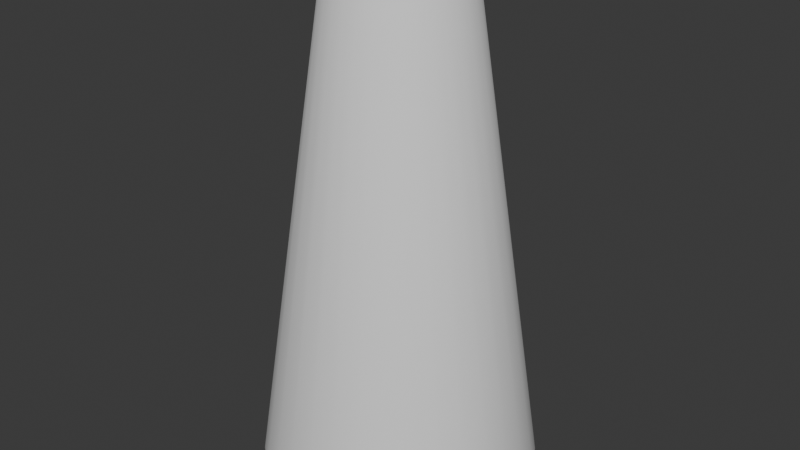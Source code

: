 # Source: Booster.blend  (saved by Blender 4.2.66; exported with 4.5.12 LTS)
import bpy
from mathutils import Matrix  # noqa: F401  (used for matrix-valued properties, if any)

bpy.ops.wm.read_factory_settings(use_empty=True)
scene = bpy.context.scene
scene.name = 'Scene'

# ---- collections
col_collection = bpy.data.collections.new('Collection'); scene.collection.children.link(col_collection)

# ---- node groups
ng_smooth_by_angle = bpy.data.node_groups.new('Smooth by Angle', 'GeometryNodeTree')
_s = ng_smooth_by_angle.interface.new_socket(name='Mesh', in_out='OUTPUT', socket_type='NodeSocketGeometry')
_s = ng_smooth_by_angle.interface.new_socket(name='Mesh', in_out='INPUT', socket_type='NodeSocketGeometry')
_s = ng_smooth_by_angle.interface.new_socket(name='Angle', in_out='INPUT', socket_type='NodeSocketFloat')
_s.subtype = 'ANGLE'
_s.default_value = 0.5236
_s.min_value = 0.0
_s.max_value = 3.142
_s.description = 'Maximum face angle for smooth edges'
_s = ng_smooth_by_angle.interface.new_socket(name='Ignore Sharpness', in_out='INPUT', socket_type='NodeSocketBool')
_s.force_non_field = True
ng_smooth_by_angle.description = 'Set the sharpness of mesh edges based on the angle between the neighboring faces'
ng_smooth_by_angle.is_modifier = True
_N = ng_smooth_by_angle.nodes; _L = ng_smooth_by_angle.links
n0 = _N.new('GeometryNodeSetShadeSmooth'); n0.name = 'Set Shade Smooth'; n0.location = (120, -80)
n0.domain = 'EDGE'
n1 = _N.new('GeometryNodeSetShadeSmooth'); n1.name = 'Set Shade Smooth.001'; n1.location = (300, -80)
n2 = _N.new('NodeGroupOutput'); n2.name = 'Group Output'; n2.location = (480, -80)
n3 = _N.new('GeometryNodeInputMeshEdgeAngle'); n3.name = 'Edge Angle'; n3.location = (-440, -240)
n4 = _N.new('NodeGroupInput'); n4.name = 'Group Input'; n4.location = (-80, -80)
n5 = _N.new('GeometryNodeInputEdgeSmooth'); n5.name = 'Is Edge Smooth'; n5.location = (-260, -120)
n6 = _N.new('GeometryNodeInputShadeSmooth'); n6.name = 'Is Shade Smooth'; n6.location = (-440, -397)
n7 = _N.new('FunctionNodeCompare'); n7.name = 'Compare'; n7.location = (-260, -260)
n7.operation = 'LESS_EQUAL'
n7.inputs[6].default_value = (0.0, 0.0, 0.0, 0.0)
n7.inputs[7].default_value = (0.0, 0.0, 0.0, 0.0)
n8 = _N.new('FunctionNodeBooleanMath'); n8.name = 'Boolean Math.001'; n8.location = (-80, -260)
n9 = _N.new('NodeGroupInput'); n9.name = 'Group Input.001'; n9.location = (-440, -329)
n10 = _N.new('NodeGroupInput'); n10.name = 'Group Input.002'; n10.location = (-259, -189)
n11 = _N.new('FunctionNodeBooleanMath'); n11.name = 'Boolean Math'; n11.location = (-80, -149)
n11.operation = 'OR'
n12 = _N.new('FunctionNodeBooleanMath'); n12.name = 'Boolean Math.002'; n12.location = (-260, -380)
n12.operation = 'OR'
n13 = _N.new('NodeGroupInput'); n13.name = 'Group Input.003'; n13.location = (-440, -460)
_L.new(n3.outputs[0], n7.inputs[0])
_L.new(n1.outputs[0], n2.inputs[0])
_L.new(n9.outputs[1], n7.inputs[1])
_L.new(n7.outputs[0], n8.inputs[0])
_L.new(n4.outputs[0], n0.inputs[0])
_L.new(n0.outputs[0], n1.inputs[0])
_L.new(n8.outputs[0], n0.inputs[2])
_L.new(n10.outputs[2], n11.inputs[1])
_L.new(n5.outputs[0], n11.inputs[0])
_L.new(n11.outputs[0], n0.inputs[1])
_L.new(n13.outputs[2], n12.inputs[1])
_L.new(n6.outputs[0], n12.inputs[0])
_L.new(n12.outputs[0], n8.inputs[1])
n2.is_active_output = True

# ---- world
world_world = bpy.data.worlds.new('World'); scene.world = world_world
world_world.use_nodes = True; world_world.node_tree.nodes.clear()
_N = world_world.node_tree.nodes; _L = world_world.node_tree.links
n0 = _N.new('ShaderNodeOutputWorld'); n0.name = 'World Output'; n0.location = (300, 300)
n1 = _N.new('ShaderNodeBackground'); n1.name = 'Background'; n1.location = (10, 300)
n1.inputs[0].default_value = (0.05088, 0.05088, 0.05088, 1.0)
_L.new(n1.outputs[0], n0.inputs[0])
n0.is_active_output = True
world_world.color = (0.05088, 0.05088, 0.05088)
world_world.sun_shadow_jitter_overblur = 0.0

# ---- meshes
me_cylinder = bpy.data.meshes.new('Cylinder')
me_cylinder.from_pydata([(2.588e-11, 0.9979, -2.748), (-7.787e-11, 1.008, -2.753), (1.091e-11, 0.9993, -2.751), (-1.091e-11, 1.002, -2.753), (-4.366e-11, 1.005, -2.754), (6.635e-09, 0.4535, 1.002), (6.685e-09, 0.4479, 0.9923), (6.658e-09, 0.4507, 1.001), (6.672e-09, 0.4486, 0.9984), (6.687e-09, 0.4476, 0.9954), (0.1966, 0.9884, -2.753), (0.1947, 0.9787, -2.748), (0.196, 0.9853, -2.754), (0.1954, 0.9824, -2.753), (0.1949, 0.9801, -2.751), (0.08738, 0.4393, 0.9923), (0.08847, 0.4448, 1.002), (0.08733, 0.439, 0.9954), (0.08752, 0.44, 0.9984), (0.08792, 0.442, 1.001), (0.3856, 0.931, -2.753), (0.3819, 0.9219, -2.748), (0.3845, 0.9281, -2.754), (0.3833, 0.9254, -2.753), (0.3824, 0.9232, -2.751), (0.1714, 0.4138, 0.9923), (0.1735, 0.419, 1.002), (0.1713, 0.4136, 0.9954), (0.1717, 0.4145, 0.9984), (0.1725, 0.4164, 1.001), (0.5599, 0.8379, -2.753), (0.5544, 0.8297, -2.748), (0.5581, 0.8353, -2.754), (0.5565, 0.8328, -2.753), (0.5552, 0.8309, -2.751), (0.2488, 0.3724, 0.9923), (0.2519, 0.3771, 1.002), (0.2487, 0.3722, 0.9954), (0.2492, 0.373, 0.9984), (0.2504, 0.3747, 1.001), (0.7126, 0.7126, -2.753), (0.7056, 0.7056, -2.748), (0.7104, 0.7104, -2.754), (0.7083, 0.7083, -2.753), (0.7066, 0.7066, -2.751), (0.3167, 0.3167, 0.9923), (0.3207, 0.3207, 1.002), (0.3165, 0.3165, 0.9954), (0.3172, 0.3172, 0.9984), (0.3187, 0.3187, 1.001), (0.8379, 0.5599, -2.753), (0.8297, 0.5544, -2.748), (0.8353, 0.5581, -2.754), (0.8328, 0.5565, -2.753), (0.8309, 0.5552, -2.751), (0.3724, 0.2488, 0.9923), (0.3771, 0.2519, 1.002), (0.3722, 0.2487, 0.9954), (0.373, 0.2492, 0.9984), (0.3747, 0.2504, 1.001), (0.931, 0.3856, -2.753), (0.9219, 0.3819, -2.748), (0.9281, 0.3845, -2.754), (0.9254, 0.3833, -2.753), (0.9232, 0.3824, -2.751), (0.4138, 0.1714, 0.9923), (0.419, 0.1735, 1.002), (0.4136, 0.1713, 0.9954), (0.4145, 0.1717, 0.9984), (0.4164, 0.1725, 1.001), (0.9884, 0.1966, -2.753), (0.9787, 0.1947, -2.748), (0.9853, 0.196, -2.754), (0.9824, 0.1954, -2.753), (0.9801, 0.1949, -2.751), (0.4393, 0.08738, 0.9923), (0.4448, 0.08847, 1.002), (0.439, 0.08733, 0.9954), (0.44, 0.08752, 0.9984), (0.442, 0.08792, 1.001), (1.008, 0.0, -2.753), (0.9979, 3.185e-11, -2.748), (1.005, 0.0, -2.754), (1.002, 3.638e-12, -2.753), (0.9993, 1.819e-11, -2.751), (0.4479, 8.227e-09, 0.9923), (0.4535, 8.259e-09, 1.002), (0.4476, 8.236e-09, 0.9954), (0.4486, 8.251e-09, 0.9984), (0.4507, 8.258e-09, 1.001), (0.9884, -0.1966, -2.753), (0.9787, -0.1947, -2.748), (0.9853, -0.196, -2.754), (0.9824, -0.1954, -2.753), (0.9801, -0.1949, -2.751), (0.4393, -0.08738, 0.9923), (0.4448, -0.08847, 1.002), (0.439, -0.08733, 0.9954), (0.44, -0.08752, 0.9984), (0.442, -0.08792, 1.001), (0.931, -0.3856, -2.753), (0.9219, -0.3819, -2.748), (0.9281, -0.3845, -2.754), (0.9254, -0.3833, -2.753), (0.9232, -0.3824, -2.751), (0.4138, -0.1714, 0.9923), (0.419, -0.1735, 1.002), (0.4136, -0.1713, 0.9954), (0.4145, -0.1717, 0.9984), (0.4164, -0.1725, 1.001), (0.8379, -0.5599, -2.753), (0.8297, -0.5544, -2.748), (0.8353, -0.5581, -2.754), (0.8328, -0.5565, -2.753), (0.8309, -0.5552, -2.751), (0.3724, -0.2488, 0.9923), (0.3771, -0.2519, 1.002), (0.3722, -0.2487, 0.9954), (0.373, -0.2492, 0.9984), (0.3747, -0.2504, 1.001), (0.7126, -0.7126, -2.753), (0.7056, -0.7056, -2.748), (0.7104, -0.7104, -2.754), (0.7083, -0.7083, -2.753), (0.7066, -0.7066, -2.751), (0.3167, -0.3167, 0.9923), (0.3207, -0.3207, 1.002), (0.3165, -0.3165, 0.9954), (0.3172, -0.3172, 0.9984), (0.3187, -0.3187, 1.001), (0.5599, -0.8379, -2.753), (0.5544, -0.8297, -2.748), (0.5581, -0.8353, -2.754), (0.5565, -0.8328, -2.753), (0.5552, -0.8309, -2.751), (0.2488, -0.3724, 0.9923), (0.2519, -0.3771, 1.002), (0.2487, -0.3722, 0.9954), (0.2492, -0.373, 0.9984), (0.2504, -0.3747, 1.001), (0.3856, -0.931, -2.753), (0.3819, -0.9219, -2.748), (0.3845, -0.9281, -2.754), (0.3833, -0.9254, -2.753), (0.3824, -0.9232, -2.751), (0.1714, -0.4138, 0.9923), (0.1735, -0.419, 1.002), (0.1713, -0.4136, 0.9954), (0.1717, -0.4145, 0.9984), (0.1725, -0.4164, 1.001), (0.1966, -0.9884, -2.753), (0.1947, -0.9787, -2.748), (0.196, -0.9853, -2.754), (0.1954, -0.9824, -2.753), (0.1949, -0.9801, -2.751), (0.08738, -0.4393, 0.9923), (0.08847, -0.4448, 1.002), (0.08733, -0.439, 0.9954), (0.08752, -0.44, 0.9984), (0.08792, -0.442, 1.001), (-7.787e-11, -1.008, -2.753), (2.588e-11, -0.9979, -2.748), (-4.366e-11, -1.005, -2.754), (-1.091e-11, -1.002, -2.753), (1.091e-11, -0.9993, -2.751), (6.685e-09, -0.4479, 0.9923), (6.635e-09, -0.4535, 1.002), (6.687e-09, -0.4476, 0.9954), (6.672e-09, -0.4486, 0.9984), (6.658e-09, -0.4507, 1.001), (-0.1966, -0.9884, -2.753), (-0.1947, -0.9787, -2.748), (-0.196, -0.9853, -2.754), (-0.1954, -0.9824, -2.753), (-0.1949, -0.9801, -2.751), (-0.08738, -0.4393, 0.9923), (-0.08847, -0.4448, 1.002), (-0.08733, -0.439, 0.9954), (-0.08752, -0.44, 0.9984), (-0.08792, -0.442, 1.001), (-0.3856, -0.931, -2.753), (-0.3819, -0.9219, -2.748), (-0.3845, -0.9281, -2.754), (-0.3833, -0.9254, -2.753), (-0.3824, -0.9232, -2.751), (-0.1714, -0.4138, 0.9923), (-0.1735, -0.419, 1.002), (-0.1713, -0.4136, 0.9954), (-0.1717, -0.4145, 0.9984), (-0.1725, -0.4164, 1.001), (-0.5599, -0.8379, -2.753), (-0.5544, -0.8297, -2.748), (-0.5581, -0.8353, -2.754), (-0.5565, -0.8328, -2.753), (-0.5552, -0.8309, -2.751), (-0.2488, -0.3724, 0.9923), (-0.2519, -0.3771, 1.002), (-0.2487, -0.3722, 0.9954), (-0.2492, -0.373, 0.9984), (-0.2504, -0.3747, 1.001), (-0.7126, -0.7126, -2.753), (-0.7056, -0.7056, -2.748), (-0.7104, -0.7104, -2.754), (-0.7083, -0.7083, -2.753), (-0.7066, -0.7066, -2.751), (-0.3167, -0.3167, 0.9923), (-0.3207, -0.3207, 1.002), (-0.3165, -0.3165, 0.9954), (-0.3172, -0.3172, 0.9984), (-0.3187, -0.3187, 1.001), (-0.8379, -0.5599, -2.753), (-0.8297, -0.5544, -2.748), (-0.8353, -0.5581, -2.754), (-0.8328, -0.5565, -2.753), (-0.8309, -0.5552, -2.751), (-0.3724, -0.2488, 0.9923), (-0.3771, -0.2519, 1.002), (-0.3722, -0.2487, 0.9954), (-0.373, -0.2492, 0.9984), (-0.3747, -0.2504, 1.001), (-0.931, -0.3856, -2.753), (-0.9219, -0.3819, -2.748), (-0.9281, -0.3845, -2.754), (-0.9254, -0.3833, -2.753), (-0.9232, -0.3824, -2.751), (-0.4138, -0.1714, 0.9923), (-0.419, -0.1735, 1.002), (-0.4136, -0.1713, 0.9954), (-0.4145, -0.1717, 0.9984), (-0.4164, -0.1725, 1.001), (-0.9884, -0.1966, -2.753), (-0.9787, -0.1947, -2.748), (-0.9853, -0.196, -2.754), (-0.9824, -0.1954, -2.753), (-0.9801, -0.1949, -2.751), (-0.4393, -0.08738, 0.9923), (-0.4448, -0.08847, 1.002), (-0.439, -0.08733, 0.9954), (-0.44, -0.08752, 0.9984), (-0.442, -0.08792, 1.001), (-1.008, 0.0, -2.753), (-0.9979, 3.185e-11, -2.748), (-1.005, 0.0, -2.754), (-1.002, 3.638e-12, -2.753), (-0.9993, 1.819e-11, -2.751), (-0.4479, 8.227e-09, 0.9923), (-0.4535, 8.259e-09, 1.002), (-0.4476, 8.236e-09, 0.9954), (-0.4486, 8.251e-09, 0.9984), (-0.4507, 8.258e-09, 1.001), (-0.9884, 0.1966, -2.753), (-0.9787, 0.1947, -2.748), (-0.9853, 0.196, -2.754), (-0.9824, 0.1954, -2.753), (-0.9801, 0.1949, -2.751), (-0.4393, 0.08738, 0.9923), (-0.4448, 0.08847, 1.002), (-0.439, 0.08733, 0.9954), (-0.44, 0.08752, 0.9984), (-0.442, 0.08792, 1.001), (-0.931, 0.3856, -2.753), (-0.9219, 0.3819, -2.748), (-0.9281, 0.3845, -2.754), (-0.9254, 0.3833, -2.753), (-0.9232, 0.3824, -2.751), (-0.4138, 0.1714, 0.9923), (-0.419, 0.1735, 1.002), (-0.4136, 0.1713, 0.9954), (-0.4145, 0.1717, 0.9984), (-0.4164, 0.1725, 1.001), (-0.8379, 0.5599, -2.753), (-0.8297, 0.5544, -2.748), (-0.8353, 0.5581, -2.754), (-0.8328, 0.5565, -2.753), (-0.8309, 0.5552, -2.751), (-0.3724, 0.2488, 0.9923), (-0.3771, 0.2519, 1.002), (-0.3722, 0.2487, 0.9954), (-0.373, 0.2492, 0.9984), (-0.3747, 0.2504, 1.001), (-0.7126, 0.7126, -2.753), (-0.7056, 0.7056, -2.748), (-0.7104, 0.7104, -2.754), (-0.7083, 0.7083, -2.753), (-0.7066, 0.7066, -2.751), (-0.3167, 0.3167, 0.9923), (-0.3207, 0.3207, 1.002), (-0.3165, 0.3165, 0.9954), (-0.3172, 0.3172, 0.9984), (-0.3187, 0.3187, 1.001), (-0.5599, 0.8379, -2.753), (-0.5544, 0.8297, -2.748), (-0.5581, 0.8353, -2.754), (-0.5565, 0.8328, -2.753), (-0.5552, 0.8309, -2.751), (-0.2488, 0.3724, 0.9923), (-0.2519, 0.3771, 1.002), (-0.2487, 0.3722, 0.9954), (-0.2492, 0.373, 0.9984), (-0.2504, 0.3747, 1.001), (-0.3856, 0.931, -2.753), (-0.3819, 0.9219, -2.748), (-0.3845, 0.9281, -2.754), (-0.3833, 0.9254, -2.753), (-0.3824, 0.9232, -2.751), (-0.1714, 0.4138, 0.9923), (-0.1735, 0.419, 1.002), (-0.1713, 0.4136, 0.9954), (-0.1717, 0.4145, 0.9984), (-0.1725, 0.4164, 1.001), (-0.1966, 0.9884, -2.753), (-0.1947, 0.9787, -2.748), (-0.196, 0.9853, -2.754), (-0.1954, 0.9824, -2.753), (-0.1949, 0.9801, -2.751), (-0.08738, 0.4393, 0.9923), (-0.08847, 0.4448, 1.002), (-0.08733, 0.439, 0.9954), (-0.08752, 0.44, 0.9984), (-0.08792, 0.442, 1.001), (-3.429e-10, 1.034, -2.746), (-3.949e-10, 1.04, -2.736), (-3.711e-10, 1.037, -2.745), (-3.856e-10, 1.039, -2.742), (-4.002e-10, 1.04, -2.739), (0.2028, 1.02, -2.736), (0.2017, 1.014, -2.746), (0.2029, 1.02, -2.739), (0.2027, 1.019, -2.742), (0.2023, 1.017, -2.745), (0.09361, 0.4706, 1.009), (0.09554, 0.4803, 1.004), (0.09422, 0.4737, 1.01), (0.0948, 0.4766, 1.009), (0.09526, 0.4789, 1.007), (6.278e-09, 0.4897, 1.004), (6.379e-09, 0.4798, 1.009), (6.294e-09, 0.4883, 1.007), (6.319e-09, 0.4859, 1.009), (6.348e-09, 0.483, 1.01), (0.3979, 0.9606, -2.736), (0.3957, 0.9554, -2.746), (0.398, 0.9608, -2.739), (0.3976, 0.9599, -2.742), (0.3968, 0.958, -2.745), (0.1836, 0.4433, 1.009), (0.1874, 0.4524, 1.004), (0.1848, 0.4462, 1.01), (0.186, 0.4489, 1.009), (0.1869, 0.4511, 1.007), (0.5776, 0.8645, -2.736), (0.5745, 0.8598, -2.746), (0.5778, 0.8647, -2.739), (0.5772, 0.8639, -2.742), (0.5761, 0.8622, -2.745), (0.2666, 0.399, 1.009), (0.2721, 0.4072, 1.004), (0.2683, 0.4016, 1.01), (0.27, 0.404, 1.009), (0.2713, 0.406, 1.007), (0.7352, 0.7352, -2.736), (0.7312, 0.7312, -2.746), (0.7353, 0.7353, -2.739), (0.7346, 0.7346, -2.742), (0.7332, 0.7332, -2.745), (0.3393, 0.3393, 1.009), (0.3463, 0.3463, 1.004), (0.3415, 0.3415, 1.01), (0.3436, 0.3436, 1.009), (0.3453, 0.3453, 1.007), (0.8645, 0.5776, -2.736), (0.8598, 0.5745, -2.746), (0.8647, 0.5778, -2.739), (0.8639, 0.5772, -2.742), (0.8622, 0.5761, -2.745), (0.399, 0.2666, 1.009), (0.4072, 0.2721, 1.004), (0.4016, 0.2683, 1.01), (0.404, 0.27, 1.009), (0.406, 0.2713, 1.007), (0.9606, 0.3979, -2.736), (0.9554, 0.3957, -2.746), (0.9608, 0.398, -2.739), (0.9599, 0.3976, -2.742), (0.958, 0.3968, -2.745), (0.4433, 0.1836, 1.009), (0.4524, 0.1874, 1.004), (0.4462, 0.1848, 1.01), (0.4489, 0.186, 1.009), (0.4511, 0.1869, 1.007), (1.02, 0.2028, -2.736), (1.014, 0.2017, -2.746), (1.02, 0.2029, -2.739), (1.019, 0.2027, -2.742), (1.017, 0.2023, -2.745), (0.4706, 0.09361, 1.009), (0.4803, 0.09554, 1.004), (0.4737, 0.09422, 1.01), (0.4766, 0.0948, 1.009), (0.4789, 0.09526, 1.007), (1.04, 3.185e-11, -2.736), (1.034, 0.0, -2.746), (1.04, 2.183e-11, -2.739), (1.039, 7.276e-12, -2.742), (1.037, 0.0, -2.745), (0.4798, 8.259e-09, 1.009), (0.4897, 8.227e-09, 1.004), (0.483, 8.258e-09, 1.01), (0.4859, 8.255e-09, 1.009), (0.4883, 8.24e-09, 1.007), (1.02, -0.2028, -2.736), (1.014, -0.2017, -2.746), (1.02, -0.2029, -2.739), (1.019, -0.2027, -2.742), (1.017, -0.2023, -2.745), (0.4706, -0.09361, 1.009), (0.4803, -0.09554, 1.004), (0.4737, -0.09422, 1.01), (0.4766, -0.0948, 1.009), (0.4789, -0.09526, 1.007), (0.9606, -0.3979, -2.736), (0.9554, -0.3957, -2.746), (0.9608, -0.398, -2.739), (0.9599, -0.3976, -2.742), (0.958, -0.3968, -2.745), (0.4433, -0.1836, 1.009), (0.4524, -0.1874, 1.004), (0.4462, -0.1848, 1.01), (0.4489, -0.186, 1.009), (0.4511, -0.1869, 1.007), (0.8645, -0.5776, -2.736), (0.8598, -0.5745, -2.746), (0.8647, -0.5778, -2.739), (0.8639, -0.5772, -2.742), (0.8622, -0.5761, -2.745), (0.399, -0.2666, 1.009), (0.4072, -0.2721, 1.004), (0.4016, -0.2683, 1.01), (0.404, -0.27, 1.009), (0.406, -0.2713, 1.007), (0.7352, -0.7352, -2.736), (0.7312, -0.7312, -2.746), (0.7353, -0.7353, -2.739), (0.7346, -0.7346, -2.742), (0.7332, -0.7332, -2.745), (0.3393, -0.3393, 1.009), (0.3463, -0.3463, 1.004), (0.3415, -0.3415, 1.01), (0.3436, -0.3436, 1.009), (0.3453, -0.3453, 1.007), (0.5776, -0.8645, -2.736), (0.5745, -0.8598, -2.746), (0.5778, -0.8647, -2.739), (0.5772, -0.8639, -2.742), (0.5761, -0.8622, -2.745), (0.2666, -0.399, 1.009), (0.2721, -0.4072, 1.004), (0.2683, -0.4016, 1.01), (0.27, -0.404, 1.009), (0.2713, -0.406, 1.007), (0.3979, -0.9606, -2.736), (0.3957, -0.9554, -2.746), (0.398, -0.9608, -2.739), (0.3976, -0.9599, -2.742), (0.3968, -0.958, -2.745), (0.1836, -0.4433, 1.009), (0.1874, -0.4524, 1.004), (0.1848, -0.4462, 1.01), (0.186, -0.4489, 1.009), (0.1869, -0.4511, 1.007), (0.2028, -1.02, -2.736), (0.2017, -1.014, -2.746), (0.2029, -1.02, -2.739), (0.2027, -1.019, -2.742), (0.2023, -1.017, -2.745), (0.09361, -0.4706, 1.009), (0.09554, -0.4803, 1.004), (0.09422, -0.4737, 1.01), (0.0948, -0.4766, 1.009), (0.09526, -0.4789, 1.007), (-3.949e-10, -1.04, -2.736), (-3.429e-10, -1.034, -2.746), (-4.002e-10, -1.04, -2.739), (-3.856e-10, -1.039, -2.742), (-3.711e-10, -1.037, -2.745), (6.379e-09, -0.4798, 1.009), (6.278e-09, -0.4897, 1.004), (6.348e-09, -0.483, 1.01), (6.319e-09, -0.4859, 1.009), (6.294e-09, -0.4883, 1.007), (-0.2028, -1.02, -2.736), (-0.2017, -1.014, -2.746), (-0.2029, -1.02, -2.739), (-0.2027, -1.019, -2.742), (-0.2023, -1.017, -2.745), (-0.09361, -0.4706, 1.009), (-0.09554, -0.4803, 1.004), (-0.09422, -0.4737, 1.01), (-0.0948, -0.4766, 1.009), (-0.09526, -0.4789, 1.007), (-0.3979, -0.9606, -2.736), (-0.3957, -0.9554, -2.746), (-0.398, -0.9608, -2.739), (-0.3976, -0.9599, -2.742), (-0.3968, -0.958, -2.745), (-0.1836, -0.4433, 1.009), (-0.1874, -0.4524, 1.004), (-0.1848, -0.4462, 1.01), (-0.186, -0.4489, 1.009), (-0.1869, -0.4511, 1.007), (-0.5776, -0.8645, -2.736), (-0.5745, -0.8598, -2.746), (-0.5778, -0.8647, -2.739), (-0.5772, -0.8639, -2.742), (-0.5761, -0.8622, -2.745), (-0.2666, -0.399, 1.009), (-0.2721, -0.4072, 1.004), (-0.2683, -0.4016, 1.01), (-0.27, -0.404, 1.009), (-0.2713, -0.406, 1.007), (-0.7352, -0.7352, -2.736), (-0.7312, -0.7312, -2.746), (-0.7353, -0.7353, -2.739), (-0.7346, -0.7346, -2.742), (-0.7332, -0.7332, -2.745), (-0.3393, -0.3393, 1.009), (-0.3463, -0.3463, 1.004), (-0.3415, -0.3415, 1.01), (-0.3436, -0.3436, 1.009), (-0.3453, -0.3453, 1.007), (-0.8645, -0.5776, -2.736), (-0.8598, -0.5745, -2.746), (-0.8647, -0.5778, -2.739), (-0.8639, -0.5772, -2.742), (-0.8622, -0.5761, -2.745), (-0.399, -0.2666, 1.009), (-0.4072, -0.2721, 1.004), (-0.4016, -0.2683, 1.01), (-0.404, -0.27, 1.009), (-0.406, -0.2713, 1.007), (-0.9606, -0.3979, -2.736), (-0.9554, -0.3957, -2.746), (-0.9608, -0.398, -2.739), (-0.9599, -0.3976, -2.742), (-0.958, -0.3968, -2.745), (-0.4433, -0.1836, 1.009), (-0.4524, -0.1874, 1.004), (-0.4462, -0.1848, 1.01), (-0.4489, -0.186, 1.009), (-0.4511, -0.1869, 1.007), (-1.02, -0.2028, -2.736), (-1.014, -0.2017, -2.746), (-1.02, -0.2029, -2.739), (-1.019, -0.2027, -2.742), (-1.017, -0.2023, -2.745), (-0.4706, -0.09361, 1.009), (-0.4803, -0.09554, 1.004), (-0.4737, -0.09422, 1.01), (-0.4766, -0.0948, 1.009), (-0.4789, -0.09526, 1.007), (-1.04, 3.185e-11, -2.736), (-1.034, 0.0, -2.746), (-1.04, 2.183e-11, -2.739), (-1.039, 7.276e-12, -2.742), (-1.037, 0.0, -2.745), (-0.4798, 8.259e-09, 1.009), (-0.4897, 8.227e-09, 1.004), (-0.483, 8.258e-09, 1.01), (-0.4859, 8.255e-09, 1.009), (-0.4883, 8.24e-09, 1.007), (-1.02, 0.2028, -2.736), (-1.014, 0.2017, -2.746), (-1.02, 0.2029, -2.739), (-1.019, 0.2027, -2.742), (-1.017, 0.2023, -2.745), (-0.4706, 0.09361, 1.009), (-0.4803, 0.09554, 1.004), (-0.4737, 0.09422, 1.01), (-0.4766, 0.0948, 1.009), (-0.4789, 0.09526, 1.007), (-0.9606, 0.3979, -2.736), (-0.9554, 0.3957, -2.746), (-0.9608, 0.398, -2.739), (-0.9599, 0.3976, -2.742), (-0.958, 0.3968, -2.745), (-0.4433, 0.1836, 1.009), (-0.4524, 0.1874, 1.004), (-0.4462, 0.1848, 1.01), (-0.4489, 0.186, 1.009), (-0.4511, 0.1869, 1.007), (-0.8645, 0.5776, -2.736), (-0.8598, 0.5745, -2.746), (-0.8647, 0.5778, -2.739), (-0.8639, 0.5772, -2.742), (-0.8622, 0.5761, -2.745), (-0.399, 0.2666, 1.009), (-0.4072, 0.2721, 1.004), (-0.4016, 0.2683, 1.01), (-0.404, 0.27, 1.009), (-0.406, 0.2713, 1.007), (-0.7352, 0.7352, -2.736), (-0.7312, 0.7312, -2.746), (-0.7353, 0.7353, -2.739), (-0.7346, 0.7346, -2.742), (-0.7332, 0.7332, -2.745), (-0.3393, 0.3393, 1.009), (-0.3463, 0.3463, 1.004), (-0.3415, 0.3415, 1.01), (-0.3436, 0.3436, 1.009), (-0.3453, 0.3453, 1.007), (-0.5776, 0.8645, -2.736), (-0.5745, 0.8598, -2.746), (-0.5778, 0.8647, -2.739), (-0.5772, 0.8639, -2.742), (-0.5761, 0.8622, -2.745), (-0.2666, 0.399, 1.009), (-0.2721, 0.4072, 1.004), (-0.2683, 0.4016, 1.01), (-0.27, 0.404, 1.009), (-0.2713, 0.406, 1.007), (-0.3979, 0.9606, -2.736), (-0.3957, 0.9554, -2.746), (-0.398, 0.9608, -2.739), (-0.3976, 0.9599, -2.742), (-0.3968, 0.958, -2.745), (-0.1836, 0.4433, 1.009), (-0.1874, 0.4524, 1.004), (-0.1848, 0.4462, 1.01), (-0.186, 0.4489, 1.009), (-0.1869, 0.4511, 1.007), (-0.2028, 1.02, -2.736), (-0.2017, 1.014, -2.746), (-0.2029, 1.02, -2.739), (-0.2027, 1.019, -2.742), (-0.2023, 1.017, -2.745), (-0.09361, 0.4706, 1.009), (-0.09554, 0.4803, 1.004), (-0.09422, 0.4737, 1.01), (-0.0948, 0.4766, 1.009), (-0.09526, 0.4789, 1.007)], [], [(311, 0, 6, 315), (20, 10, 326, 341), (30, 20, 341, 351), (40, 30, 351, 361), (50, 40, 361, 371), (60, 50, 371, 381), (70, 60, 381, 391), (80, 70, 391, 401), (90, 80, 401, 411), (100, 90, 411, 421), (110, 100, 421, 431), (120, 110, 431, 441), (130, 120, 441, 451), (140, 130, 451, 461), (150, 140, 461, 471), (160, 150, 471, 481), (170, 160, 481, 491), (180, 170, 491, 501), (190, 180, 501, 511), (200, 190, 511, 521), (210, 200, 521, 531), (220, 210, 531, 541), (230, 220, 541, 551), (240, 230, 551, 561), (250, 240, 561, 571), (260, 250, 571, 581), (270, 260, 581, 591), (280, 270, 591, 601), (290, 280, 601, 611), (300, 290, 611, 621), (310, 300, 621, 631), (1, 310, 631, 320), (630, 636, 335, 321), (340, 346, 356, 350), (350, 356, 366, 360), (360, 366, 376, 370), (370, 376, 386, 380), (380, 386, 396, 390), (390, 396, 406, 400), (400, 406, 416, 410), (410, 416, 426, 420), (420, 426, 436, 430), (430, 436, 446, 440), (440, 446, 456, 450), (450, 456, 466, 460), (460, 466, 476, 470), (470, 476, 486, 480), (480, 486, 496, 490), (490, 496, 506, 500), (500, 506, 516, 510), (510, 516, 526, 520), (520, 526, 536, 530), (530, 536, 546, 540), (540, 546, 556, 550), (550, 556, 566, 560), (560, 566, 576, 570), (570, 576, 586, 580), (580, 586, 596, 590), (590, 596, 606, 600), (600, 606, 616, 610), (610, 616, 626, 620), (620, 626, 636, 630), (325, 331, 346, 340), (191, 201, 205, 195), (16, 26, 345, 330), (281, 291, 295, 285), (106, 116, 435, 425), (21, 31, 35, 25), (196, 206, 525, 515), (111, 121, 125, 115), (286, 296, 615, 605), (201, 211, 215, 205), (26, 36, 355, 345), (291, 301, 305, 295), (116, 126, 445, 435), (31, 41, 45, 35), (206, 216, 535, 525), (121, 131, 135, 125), (296, 306, 625, 615), (211, 221, 225, 215), (36, 46, 365, 355), (301, 311, 315, 305), (126, 136, 455, 445), (41, 51, 55, 45), (216, 226, 545, 535), (131, 141, 145, 135), (306, 316, 635, 625), (221, 231, 235, 225), (46, 56, 375, 365), (321, 335, 331, 325), (136, 146, 465, 455), (51, 61, 65, 55), (226, 236, 555, 545), (141, 151, 155, 145), (5, 16, 330, 336), (231, 241, 245, 235), (56, 66, 385, 375), (11, 21, 25, 15), (146, 156, 475, 465), (61, 71, 75, 65), (236, 246, 565, 555), (151, 161, 165, 155), (241, 251, 255, 245), (66, 76, 395, 385), (156, 166, 485, 475), (71, 81, 85, 75), (246, 256, 575, 565), (161, 171, 175, 165), (251, 261, 265, 255), (76, 86, 405, 395), (166, 176, 495, 485), (81, 91, 95, 85), (256, 266, 585, 575), (171, 181, 185, 175), (261, 271, 275, 265), (86, 96, 415, 405), (176, 186, 505, 495), (91, 101, 105, 95), (0, 11, 15, 6), (266, 276, 595, 585), (181, 191, 195, 185), (316, 5, 336, 635), (271, 281, 285, 275), (96, 106, 425, 415), (186, 196, 515, 505), (101, 111, 115, 105), (276, 286, 605, 595), (1, 10, 12, 4), (4, 12, 13, 3), (3, 13, 14, 2), (2, 14, 11, 0), (16, 5, 7, 19), (19, 7, 8, 18), (18, 8, 9, 17), (17, 9, 6, 15), (10, 20, 22, 12), (12, 22, 23, 13), (13, 23, 24, 14), (14, 24, 21, 11), (26, 16, 19, 29), (29, 19, 18, 28), (28, 18, 17, 27), (27, 17, 15, 25), (20, 30, 32, 22), (22, 32, 33, 23), (23, 33, 34, 24), (24, 34, 31, 21), (36, 26, 29, 39), (39, 29, 28, 38), (38, 28, 27, 37), (37, 27, 25, 35), (30, 40, 42, 32), (32, 42, 43, 33), (33, 43, 44, 34), (34, 44, 41, 31), (46, 36, 39, 49), (49, 39, 38, 48), (48, 38, 37, 47), (47, 37, 35, 45), (40, 50, 52, 42), (42, 52, 53, 43), (43, 53, 54, 44), (44, 54, 51, 41), (56, 46, 49, 59), (59, 49, 48, 58), (58, 48, 47, 57), (57, 47, 45, 55), (50, 60, 62, 52), (52, 62, 63, 53), (53, 63, 64, 54), (54, 64, 61, 51), (66, 56, 59, 69), (69, 59, 58, 68), (68, 58, 57, 67), (67, 57, 55, 65), (60, 70, 72, 62), (62, 72, 73, 63), (63, 73, 74, 64), (64, 74, 71, 61), (76, 66, 69, 79), (79, 69, 68, 78), (78, 68, 67, 77), (77, 67, 65, 75), (70, 80, 82, 72), (72, 82, 83, 73), (73, 83, 84, 74), (74, 84, 81, 71), (86, 76, 79, 89), (89, 79, 78, 88), (88, 78, 77, 87), (87, 77, 75, 85), (80, 90, 92, 82), (82, 92, 93, 83), (83, 93, 94, 84), (84, 94, 91, 81), (96, 86, 89, 99), (99, 89, 88, 98), (98, 88, 87, 97), (97, 87, 85, 95), (90, 100, 102, 92), (92, 102, 103, 93), (93, 103, 104, 94), (94, 104, 101, 91), (106, 96, 99, 109), (109, 99, 98, 108), (108, 98, 97, 107), (107, 97, 95, 105), (100, 110, 112, 102), (102, 112, 113, 103), (103, 113, 114, 104), (104, 114, 111, 101), (116, 106, 109, 119), (119, 109, 108, 118), (118, 108, 107, 117), (117, 107, 105, 115), (110, 120, 122, 112), (112, 122, 123, 113), (113, 123, 124, 114), (114, 124, 121, 111), (126, 116, 119, 129), (129, 119, 118, 128), (128, 118, 117, 127), (127, 117, 115, 125), (120, 130, 132, 122), (122, 132, 133, 123), (123, 133, 134, 124), (124, 134, 131, 121), (136, 126, 129, 139), (139, 129, 128, 138), (138, 128, 127, 137), (137, 127, 125, 135), (130, 140, 142, 132), (132, 142, 143, 133), (133, 143, 144, 134), (134, 144, 141, 131), (146, 136, 139, 149), (149, 139, 138, 148), (148, 138, 137, 147), (147, 137, 135, 145), (140, 150, 152, 142), (142, 152, 153, 143), (143, 153, 154, 144), (144, 154, 151, 141), (156, 146, 149, 159), (159, 149, 148, 158), (158, 148, 147, 157), (157, 147, 145, 155), (150, 160, 162, 152), (152, 162, 163, 153), (153, 163, 164, 154), (154, 164, 161, 151), (166, 156, 159, 169), (169, 159, 158, 168), (168, 158, 157, 167), (167, 157, 155, 165), (160, 170, 172, 162), (162, 172, 173, 163), (163, 173, 174, 164), (164, 174, 171, 161), (176, 166, 169, 179), (179, 169, 168, 178), (178, 168, 167, 177), (177, 167, 165, 175), (170, 180, 182, 172), (172, 182, 183, 173), (173, 183, 184, 174), (174, 184, 181, 171), (186, 176, 179, 189), (189, 179, 178, 188), (188, 178, 177, 187), (187, 177, 175, 185), (180, 190, 192, 182), (182, 192, 193, 183), (183, 193, 194, 184), (184, 194, 191, 181), (196, 186, 189, 199), (199, 189, 188, 198), (198, 188, 187, 197), (197, 187, 185, 195), (190, 200, 202, 192), (192, 202, 203, 193), (193, 203, 204, 194), (194, 204, 201, 191), (206, 196, 199, 209), (209, 199, 198, 208), (208, 198, 197, 207), (207, 197, 195, 205), (200, 210, 212, 202), (202, 212, 213, 203), (203, 213, 214, 204), (204, 214, 211, 201), (216, 206, 209, 219), (219, 209, 208, 218), (218, 208, 207, 217), (217, 207, 205, 215), (210, 220, 222, 212), (212, 222, 223, 213), (213, 223, 224, 214), (214, 224, 221, 211), (226, 216, 219, 229), (229, 219, 218, 228), (228, 218, 217, 227), (227, 217, 215, 225), (220, 230, 232, 222), (222, 232, 233, 223), (223, 233, 234, 224), (224, 234, 231, 221), (236, 226, 229, 239), (239, 229, 228, 238), (238, 228, 227, 237), (237, 227, 225, 235), (230, 240, 242, 232), (232, 242, 243, 233), (233, 243, 244, 234), (234, 244, 241, 231), (246, 236, 239, 249), (249, 239, 238, 248), (248, 238, 237, 247), (247, 237, 235, 245), (240, 250, 252, 242), (242, 252, 253, 243), (243, 253, 254, 244), (244, 254, 251, 241), (256, 246, 249, 259), (259, 249, 248, 258), (258, 248, 247, 257), (257, 247, 245, 255), (250, 260, 262, 252), (252, 262, 263, 253), (253, 263, 264, 254), (254, 264, 261, 251), (266, 256, 259, 269), (269, 259, 258, 268), (268, 258, 257, 267), (267, 257, 255, 265), (260, 270, 272, 262), (262, 272, 273, 263), (263, 273, 274, 264), (264, 274, 271, 261), (276, 266, 269, 279), (279, 269, 268, 278), (278, 268, 267, 277), (277, 267, 265, 275), (270, 280, 282, 272), (272, 282, 283, 273), (273, 283, 284, 274), (274, 284, 281, 271), (286, 276, 279, 289), (289, 279, 278, 288), (288, 278, 277, 287), (287, 277, 275, 285), (280, 290, 292, 282), (282, 292, 293, 283), (283, 293, 294, 284), (284, 294, 291, 281), (296, 286, 289, 299), (299, 289, 288, 298), (298, 288, 287, 297), (297, 287, 285, 295), (290, 300, 302, 292), (292, 302, 303, 293), (293, 303, 304, 294), (294, 304, 301, 291), (306, 296, 299, 309), (309, 299, 298, 308), (308, 298, 297, 307), (307, 297, 295, 305), (300, 310, 312, 302), (302, 312, 313, 303), (303, 313, 314, 304), (304, 314, 311, 301), (316, 306, 309, 319), (319, 309, 308, 318), (318, 308, 307, 317), (317, 307, 305, 315), (310, 1, 4, 312), (312, 4, 3, 313), (313, 3, 2, 314), (314, 2, 0, 311), (5, 316, 319, 7), (7, 319, 318, 8), (8, 318, 317, 9), (9, 317, 315, 6), (321, 325, 327, 324), (324, 327, 328, 323), (323, 328, 329, 322), (322, 329, 326, 320), (331, 335, 337, 334), (334, 337, 338, 333), (333, 338, 339, 332), (332, 339, 336, 330), (325, 340, 342, 327), (327, 342, 343, 328), (328, 343, 344, 329), (329, 344, 341, 326), (346, 331, 334, 349), (349, 334, 333, 348), (348, 333, 332, 347), (347, 332, 330, 345), (340, 350, 352, 342), (342, 352, 353, 343), (343, 353, 354, 344), (344, 354, 351, 341), (356, 346, 349, 359), (359, 349, 348, 358), (358, 348, 347, 357), (357, 347, 345, 355), (350, 360, 362, 352), (352, 362, 363, 353), (353, 363, 364, 354), (354, 364, 361, 351), (366, 356, 359, 369), (369, 359, 358, 368), (368, 358, 357, 367), (367, 357, 355, 365), (360, 370, 372, 362), (362, 372, 373, 363), (363, 373, 374, 364), (364, 374, 371, 361), (376, 366, 369, 379), (379, 369, 368, 378), (378, 368, 367, 377), (377, 367, 365, 375), (370, 380, 382, 372), (372, 382, 383, 373), (373, 383, 384, 374), (374, 384, 381, 371), (386, 376, 379, 389), (389, 379, 378, 388), (388, 378, 377, 387), (387, 377, 375, 385), (380, 390, 392, 382), (382, 392, 393, 383), (383, 393, 394, 384), (384, 394, 391, 381), (396, 386, 389, 399), (399, 389, 388, 398), (398, 388, 387, 397), (397, 387, 385, 395), (390, 400, 402, 392), (392, 402, 403, 393), (393, 403, 404, 394), (394, 404, 401, 391), (406, 396, 399, 409), (409, 399, 398, 408), (408, 398, 397, 407), (407, 397, 395, 405), (400, 410, 412, 402), (402, 412, 413, 403), (403, 413, 414, 404), (404, 414, 411, 401), (416, 406, 409, 419), (419, 409, 408, 418), (418, 408, 407, 417), (417, 407, 405, 415), (410, 420, 422, 412), (412, 422, 423, 413), (413, 423, 424, 414), (414, 424, 421, 411), (426, 416, 419, 429), (429, 419, 418, 428), (428, 418, 417, 427), (427, 417, 415, 425), (420, 430, 432, 422), (422, 432, 433, 423), (423, 433, 434, 424), (424, 434, 431, 421), (436, 426, 429, 439), (439, 429, 428, 438), (438, 428, 427, 437), (437, 427, 425, 435), (430, 440, 442, 432), (432, 442, 443, 433), (433, 443, 444, 434), (434, 444, 441, 431), (446, 436, 439, 449), (449, 439, 438, 448), (448, 438, 437, 447), (447, 437, 435, 445), (440, 450, 452, 442), (442, 452, 453, 443), (443, 453, 454, 444), (444, 454, 451, 441), (456, 446, 449, 459), (459, 449, 448, 458), (458, 448, 447, 457), (457, 447, 445, 455), (450, 460, 462, 452), (452, 462, 463, 453), (453, 463, 464, 454), (454, 464, 461, 451), (466, 456, 459, 469), (469, 459, 458, 468), (468, 458, 457, 467), (467, 457, 455, 465), (460, 470, 472, 462), (462, 472, 473, 463), (463, 473, 474, 464), (464, 474, 471, 461), (476, 466, 469, 479), (479, 469, 468, 478), (478, 468, 467, 477), (477, 467, 465, 475), (470, 480, 482, 472), (472, 482, 483, 473), (473, 483, 484, 474), (474, 484, 481, 471), (486, 476, 479, 489), (489, 479, 478, 488), (488, 478, 477, 487), (487, 477, 475, 485), (480, 490, 492, 482), (482, 492, 493, 483), (483, 493, 494, 484), (484, 494, 491, 481), (496, 486, 489, 499), (499, 489, 488, 498), (498, 488, 487, 497), (497, 487, 485, 495), (490, 500, 502, 492), (492, 502, 503, 493), (493, 503, 504, 494), (494, 504, 501, 491), (506, 496, 499, 509), (509, 499, 498, 508), (508, 498, 497, 507), (507, 497, 495, 505), (500, 510, 512, 502), (502, 512, 513, 503), (503, 513, 514, 504), (504, 514, 511, 501), (516, 506, 509, 519), (519, 509, 508, 518), (518, 508, 507, 517), (517, 507, 505, 515), (510, 520, 522, 512), (512, 522, 523, 513), (513, 523, 524, 514), (514, 524, 521, 511), (526, 516, 519, 529), (529, 519, 518, 528), (528, 518, 517, 527), (527, 517, 515, 525), (520, 530, 532, 522), (522, 532, 533, 523), (523, 533, 534, 524), (524, 534, 531, 521), (536, 526, 529, 539), (539, 529, 528, 538), (538, 528, 527, 537), (537, 527, 525, 535), (530, 540, 542, 532), (532, 542, 543, 533), (533, 543, 544, 534), (534, 544, 541, 531), (546, 536, 539, 549), (549, 539, 538, 548), (548, 538, 537, 547), (547, 537, 535, 545), (540, 550, 552, 542), (542, 552, 553, 543), (543, 553, 554, 544), (544, 554, 551, 541), (556, 546, 549, 559), (559, 549, 548, 558), (558, 548, 547, 557), (557, 547, 545, 555), (550, 560, 562, 552), (552, 562, 563, 553), (553, 563, 564, 554), (554, 564, 561, 551), (566, 556, 559, 569), (569, 559, 558, 568), (568, 558, 557, 567), (567, 557, 555, 565), (560, 570, 572, 562), (562, 572, 573, 563), (563, 573, 574, 564), (564, 574, 571, 561), (576, 566, 569, 579), (579, 569, 568, 578), (578, 568, 567, 577), (577, 567, 565, 575), (570, 580, 582, 572), (572, 582, 583, 573), (573, 583, 584, 574), (574, 584, 581, 571), (586, 576, 579, 589), (589, 579, 578, 588), (588, 578, 577, 587), (587, 577, 575, 585), (580, 590, 592, 582), (582, 592, 593, 583), (583, 593, 594, 584), (584, 594, 591, 581), (596, 586, 589, 599), (599, 589, 588, 598), (598, 588, 587, 597), (597, 587, 585, 595), (590, 600, 602, 592), (592, 602, 603, 593), (593, 603, 604, 594), (594, 604, 601, 591), (606, 596, 599, 609), (609, 599, 598, 608), (608, 598, 597, 607), (607, 597, 595, 605), (600, 610, 612, 602), (602, 612, 613, 603), (603, 613, 614, 604), (604, 614, 611, 601), (616, 606, 609, 619), (619, 609, 608, 618), (618, 608, 607, 617), (617, 607, 605, 615), (610, 620, 622, 612), (612, 622, 623, 613), (613, 623, 624, 614), (614, 624, 621, 611), (626, 616, 619, 629), (629, 619, 618, 628), (628, 618, 617, 627), (627, 617, 615, 625), (620, 630, 632, 622), (622, 632, 633, 623), (623, 633, 634, 624), (624, 634, 631, 621), (636, 626, 629, 639), (639, 629, 628, 638), (638, 628, 627, 637), (637, 627, 625, 635), (630, 321, 324, 632), (632, 324, 323, 633), (633, 323, 322, 634), (634, 322, 320, 631), (335, 636, 639, 337), (337, 639, 638, 338), (338, 638, 637, 339), (339, 637, 635, 336), (10, 1, 320, 326)])
me_cylinder.polygons.foreach_set('use_smooth', [True] * 640)
_uv = me_cylinder.uv_layers.new(name='UVMap')
_uv.uv.foreach_set('vector', [0.03125, 0.5019, 0.0, 0.5019, 0.0, 0.9981, 0.03125, 0.9981, 0.9375, 0.5, 0.9688, 0.5, 0.9688, 0.5, 0.9375, 0.5, 0.9062, 0.5, 0.9375, 0.5, 0.9375, 0.5, 0.9062, 0.5, 0.875, 0.5, 0.9062, 0.5, 0.9062, 0.5, 0.875, 0.5, 0.8438, 0.5, 0.875, 0.5, 0.875, 0.5, 0.8438, 0.5, 0.8125, 0.5, 0.8438, 0.5, 0.8438, 0.5, 0.8125, 0.5, 0.7812, 0.5, 0.8125, 0.5, 0.8125, 0.5, 0.7813, 0.5, 0.75, 0.5, 0.7812, 0.5, 0.7813, 0.5, 0.75, 0.5, 0.7188, 0.5, 0.75, 0.5, 0.75, 0.5, 0.7188, 0.5, 0.6875, 0.5, 0.7188, 0.5, 0.7188, 0.5, 0.6875, 0.5, 0.6562, 0.5, 0.6875, 0.5, 0.6875, 0.5, 0.6562, 0.5, 0.625, 0.5, 0.6562, 0.5, 0.6562, 0.5, 0.625, 0.5, 0.5938, 0.5, 0.625, 0.5, 0.625, 0.5, 0.5938, 0.5, 0.5625, 0.5, 0.5938, 0.5, 0.5938, 0.5, 0.5625, 0.5, 0.5312, 0.5, 0.5625, 0.5, 0.5625, 0.5, 0.5312, 0.5, 0.5, 0.5, 0.5312, 0.5, 0.5312, 0.5, 0.5, 0.5, 0.4688, 0.5, 0.5, 0.5, 0.5, 0.5, 0.4688, 0.5, 0.4375, 0.5, 0.4688, 0.5, 0.4688, 0.5, 0.4375, 0.5, 0.4062, 0.5, 0.4375, 0.5, 0.4375, 0.5, 0.4062, 0.5, 0.375, 0.5, 0.4062, 0.5, 0.4062, 0.5, 0.375, 0.5, 0.3438, 0.5, 0.375, 0.5, 0.375, 0.5, 0.3438, 0.5, 0.3125, 0.5, 0.3438, 0.5, 0.3438, 0.5, 0.3125, 0.5, 0.2812, 0.5, 0.3125, 0.5, 0.3125, 0.5, 0.2812, 0.5, 0.25, 0.5, 0.2812, 0.5, 0.2812, 0.5, 0.25, 0.5, 0.2188, 0.5, 0.25, 0.5, 0.25, 0.5, 0.2188, 0.5, 0.1875, 0.5, 0.2188, 0.5, 0.2188, 0.5, 0.1875, 0.5, 0.1562, 0.5, 0.1875, 0.5, 0.1875, 0.5, 0.1562, 0.5, 0.125, 0.5, 0.1562, 0.5, 0.1562, 0.5, 0.125, 0.5, 0.09375, 0.5, 0.125, 0.5, 0.125, 0.5, 0.09375, 0.5, 0.0625, 0.5, 0.09375, 0.5, 0.09375, 0.5, 0.0625, 0.5, 0.03125, 0.5, 0.0625, 0.5, 0.0625, 0.5, 0.03125, 0.5, 0.0, 0.5, 0.03125, 0.5, 0.03125, 0.5, 0.0, 0.5, 0.03125, 0.5019, 0.03125, 0.9981, 0.0, 0.9981, 0.0, 0.5019, 0.9375, 0.5019, 0.9375, 0.9981, 0.9062, 0.9981, 0.9062, 0.5019, 0.9062, 0.5019, 0.9062, 0.9981, 0.875, 0.9981, 0.875, 0.5019, 0.875, 0.5019, 0.875, 0.9981, 0.8438, 0.9981, 0.8438, 0.5019, 0.8438, 0.5019, 0.8438, 0.9981, 0.8125, 0.9981, 0.8125, 0.5019, 0.8125, 0.5019, 0.8125, 0.9981, 0.7813, 0.9981, 0.7812, 0.5019, 0.7812, 0.5019, 0.7813, 0.9981, 0.75, 0.9981, 0.75, 0.5019, 0.75, 0.5019, 0.75, 0.9981, 0.7188, 0.9981, 0.7188, 0.5019, 0.7188, 0.5019, 0.7188, 0.9981, 0.6875, 0.9981, 0.6875, 0.5019, 0.6875, 0.5019, 0.6875, 0.9981, 0.6562, 0.9981, 0.6562, 0.5019, 0.6562, 0.5019, 0.6562, 0.9981, 0.625, 0.9981, 0.625, 0.5019, 0.625, 0.5019, 0.625, 0.9981, 0.5938, 0.9981, 0.5938, 0.5019, 0.5938, 0.5019, 0.5938, 0.9981, 0.5625, 0.9981, 0.5625, 0.5019, 0.5625, 0.5019, 0.5625, 0.9981, 0.5312, 0.9981, 0.5312, 0.5019, 0.5312, 0.5019, 0.5312, 0.9981, 0.5, 0.9981, 0.5, 0.5019, 0.5, 0.5019, 0.5, 0.9981, 0.4688, 0.9981, 0.4688, 0.5019, 0.4688, 0.5019, 0.4688, 0.9981, 0.4375, 0.9981, 0.4375, 0.5019, 0.4375, 0.5019, 0.4375, 0.9981, 0.4062, 0.9981, 0.4062, 0.5019, 0.4062, 0.5019, 0.4062, 0.9981, 0.375, 0.9981, 0.375, 0.5019, 0.375, 0.5019, 0.375, 0.9981, 0.3438, 0.9981, 0.3438, 0.5019, 0.3438, 0.5019, 0.3438, 0.9981, 0.3125, 0.9981, 0.3125, 0.5019, 0.3125, 0.5019, 0.3125, 0.9981, 0.2812, 0.9981, 0.2812, 0.5019, 0.2812, 0.5019, 0.2812, 0.9981, 0.25, 0.9981, 0.25, 0.5019, 0.25, 0.5019, 0.25, 0.9981, 0.2188, 0.9981, 0.2188, 0.5019, 0.2188, 0.5019, 0.2188, 0.9981, 0.1875, 0.9981, 0.1875, 0.5019, 0.1875, 0.5019, 0.1875, 0.9981, 0.1562, 0.9981, 0.1562, 0.5019, 0.1562, 0.5019, 0.1562, 0.9981, 0.125, 0.9981, 0.125, 0.5019, 0.125, 0.5019, 0.125, 0.9981, 0.09375, 0.9981, 0.09375, 0.5019, 0.09375, 0.5019, 0.09375, 0.9981, 0.0625, 0.9981, 0.0625, 0.5019, 0.0625, 0.5019, 0.0625, 0.9981, 0.03125, 0.9981, 0.03125, 0.5019, 0.9688, 0.5019, 0.9688, 0.9981, 0.9375, 0.9981, 0.9375, 0.5019, 0.4062, 0.5019, 0.375, 0.5019, 0.375, 0.9981, 0.4062, 0.9981, 0.9688, 1.0, 0.9375, 1.0, 0.9375, 1.0, 0.9688, 1.0, 0.125, 0.5019, 0.09375, 0.5019, 0.09375, 0.9981, 0.125, 0.9981, 0.6875, 1.0, 0.6562, 1.0, 0.6562, 1.0, 0.6875, 1.0, 0.9375, 0.5019, 0.9062, 0.5019, 0.9062, 0.9981, 0.9375, 0.9981, 0.4062, 1.0, 0.375, 1.0, 0.375, 1.0, 0.4062, 1.0, 0.6562, 0.5019, 0.625, 0.5019, 0.625, 0.9981, 0.6562, 0.9981, 0.125, 1.0, 0.09375, 1.0, 0.09375, 1.0, 0.125, 1.0, 0.375, 0.5019, 0.3438, 0.5019, 0.3438, 0.9981, 0.375, 0.9981, 0.9375, 1.0, 0.9063, 1.0, 0.9062, 1.0, 0.9375, 1.0, 0.09375, 0.5019, 0.0625, 0.5019, 0.0625, 0.9981, 0.09375, 0.9981, 0.6562, 1.0, 0.625, 1.0, 0.625, 1.0, 0.6562, 1.0, 0.9062, 0.5019, 0.875, 0.5019, 0.875, 0.9981, 0.9062, 0.9981, 0.375, 1.0, 0.3438, 1.0, 0.3438, 1.0, 0.375, 1.0, 0.625, 0.5019, 0.5938, 0.5019, 0.5938, 0.9981, 0.625, 0.9981, 0.09375, 1.0, 0.0625, 1.0, 0.0625, 1.0, 0.09375, 1.0, 0.3438, 0.5019, 0.3125, 0.5019, 0.3125, 0.9981, 0.3438, 0.9981, 0.9063, 1.0, 0.875, 1.0, 0.875, 1.0, 0.9062, 1.0, 0.0625, 0.5019, 0.03125, 0.5019, 0.03125, 0.9981, 0.0625, 0.9981, 0.625, 1.0, 0.5938, 1.0, 0.5938, 1.0, 0.625, 1.0, 0.875, 0.5019, 0.8437, 0.5019, 0.8438, 0.9981, 0.875, 0.9981, 0.3438, 1.0, 0.3125, 1.0, 0.3125, 1.0, 0.3438, 1.0, 0.5938, 0.5019, 0.5625, 0.5019, 0.5625, 0.9981, 0.5938, 0.9981, 0.0625, 1.0, 0.03125, 1.0, 0.03125, 1.0, 0.0625, 1.0, 0.3125, 0.5019, 0.2812, 0.5019, 0.2812, 0.9981, 0.3125, 0.9981, 0.875, 1.0, 0.8438, 1.0, 0.8438, 1.0, 0.875, 1.0, 1.0, 0.5019, 1.0, 0.9981, 0.9688, 0.9981, 0.9688, 0.5019, 0.5938, 1.0, 0.5625, 1.0, 0.5625, 1.0, 0.5938, 1.0, 0.8437, 0.5019, 0.8125, 0.5019, 0.8125, 0.9981, 0.8438, 0.9981, 0.3125, 1.0, 0.2812, 1.0, 0.2812, 1.0, 0.3125, 1.0, 0.5625, 0.5019, 0.5312, 0.5019, 0.5312, 0.9981, 0.5625, 0.9981, 1.0, 1.0, 0.9688, 1.0, 0.9688, 1.0, 1.0, 1.0, 0.2812, 0.5019, 0.25, 0.5019, 0.25, 0.9981, 0.2812, 0.9981, 0.8438, 1.0, 0.8125, 1.0, 0.8125, 1.0, 0.8438, 1.0, 0.9688, 0.5019, 0.9375, 0.5019, 0.9375, 0.9981, 0.9688, 0.9981, 0.5625, 1.0, 0.5312, 1.0, 0.5312, 1.0, 0.5625, 1.0, 0.8125, 0.5019, 0.7812, 0.5019, 0.7812, 0.9981, 0.8125, 0.9981, 0.2812, 1.0, 0.25, 1.0, 0.25, 1.0, 0.2812, 1.0, 0.5312, 0.5019, 0.5, 0.5019, 0.5, 0.9981, 0.5312, 0.9981, 0.25, 0.5019, 0.2188, 0.5019, 0.2188, 0.9981, 0.25, 0.9981, 0.8125, 1.0, 0.7812, 1.0, 0.7812, 1.0, 0.8125, 1.0, 0.5312, 1.0, 0.5, 1.0, 0.5, 1.0, 0.5312, 1.0, 0.7812, 0.5019, 0.75, 0.5019, 0.75, 0.9981, 0.7812, 0.9981, 0.25, 1.0, 0.2188, 1.0, 0.2188, 1.0, 0.25, 1.0, 0.5, 0.5019, 0.4687, 0.5019, 0.4688, 0.9981, 0.5, 0.9981, 0.2188, 0.5019, 0.1875, 0.5019, 0.1875, 0.9981, 0.2188, 0.9981, 0.7812, 1.0, 0.75, 1.0, 0.75, 1.0, 0.7812, 1.0, 0.5, 1.0, 0.4688, 1.0, 0.4688, 1.0, 0.5, 1.0, 0.75, 0.5019, 0.7188, 0.5019, 0.7188, 0.9981, 0.75, 0.9981, 0.2188, 1.0, 0.1875, 1.0, 0.1875, 1.0, 0.2188, 1.0, 0.4687, 0.5019, 0.4375, 0.5019, 0.4375, 0.9981, 0.4688, 0.9981, 0.1875, 0.5019, 0.1562, 0.5019, 0.1562, 0.9981, 0.1875, 0.9981, 0.75, 1.0, 0.7188, 1.0, 0.7188, 1.0, 0.75, 1.0, 0.4688, 1.0, 0.4375, 1.0, 0.4375, 1.0, 0.4688, 1.0, 0.7188, 0.5019, 0.6875, 0.5019, 0.6875, 0.9981, 0.7188, 0.9981, 1.0, 0.5019, 0.9688, 0.5019, 0.9688, 0.9981, 1.0, 0.9981, 0.1875, 1.0, 0.1562, 1.0, 0.1562, 1.0, 0.1875, 1.0, 0.4375, 0.5019, 0.4062, 0.5019, 0.4062, 0.9981, 0.4375, 0.9981, 0.03125, 1.0, 0.0, 1.0, 0.0, 1.0, 0.03125, 1.0, 0.1562, 0.5019, 0.125, 0.5019, 0.125, 0.9981, 0.1562, 0.9981, 0.7188, 1.0, 0.6875, 1.0, 0.6875, 1.0, 0.7188, 1.0, 0.4375, 1.0, 0.4062, 1.0, 0.4062, 1.0, 0.4375, 1.0, 0.6875, 0.5019, 0.6562, 0.5019, 0.6562, 0.9981, 0.6875, 0.9981, 0.1562, 1.0, 0.125, 1.0, 0.125, 1.0, 0.1562, 1.0, 1.0, 0.5, 0.9688, 0.5, 0.9688, 0.5, 1.0, 0.5, 1.0, 0.5, 0.9688, 0.5, 0.9688, 0.5, 1.0, 0.5, 1.0, 0.5, 0.9688, 0.5, 0.9688, 0.5012, 1.0, 0.5012, 1.0, 0.5012, 0.9688, 0.5012, 0.9688, 0.5019, 1.0, 0.5019, 0.9688, 1.0, 1.0, 1.0, 1.0, 1.0, 0.9688, 1.0, 0.9688, 1.0, 1.0, 1.0, 1.0, 1.0, 0.9688, 1.0, 0.9688, 1.0, 1.0, 1.0, 1.0, 0.9988, 0.9688, 0.9988, 0.9688, 0.9988, 1.0, 0.9988, 1.0, 0.9981, 0.9688, 0.9981, 0.9688, 0.5, 0.9375, 0.5, 0.9375, 0.5, 0.9688, 0.5, 0.9688, 0.5, 0.9375, 0.5, 0.9375, 0.5, 0.9688, 0.5, 0.9688, 0.5, 0.9375, 0.5, 0.9375, 0.5012, 0.9688, 0.5012, 0.9688, 0.5012, 0.9375, 0.5012, 0.9375, 0.5019, 0.9688, 0.5019, 0.9375, 1.0, 0.9688, 1.0, 0.9688, 1.0, 0.9375, 1.0, 0.9375, 1.0, 0.9688, 1.0, 0.9688, 1.0, 0.9375, 1.0, 0.9375, 1.0, 0.9688, 1.0, 0.9688, 0.9988, 0.9375, 0.9988, 0.9375, 0.9988, 0.9688, 0.9988, 0.9688, 0.9981, 0.9375, 0.9981, 0.9375, 0.5, 0.9062, 0.5, 0.9062, 0.5, 0.9375, 0.5, 0.9375, 0.5, 0.9062, 0.5, 0.9062, 0.5, 0.9375, 0.5, 0.9375, 0.5, 0.9062, 0.5, 0.9063, 0.5012, 0.9375, 0.5012, 0.9375, 0.5012, 0.9063, 0.5012, 0.9062, 0.5019, 0.9375, 0.5019, 0.9063, 1.0, 0.9375, 1.0, 0.9375, 1.0, 0.9062, 1.0, 0.9062, 1.0, 0.9375, 1.0, 0.9375, 1.0, 0.9062, 1.0, 0.9062, 1.0, 0.9375, 1.0, 0.9375, 0.9988, 0.9062, 0.9988, 0.9062, 0.9988, 0.9375, 0.9988, 0.9375, 0.9981, 0.9062, 0.9981, 0.9062, 0.5, 0.875, 0.5, 0.875, 0.5, 0.9062, 0.5, 0.9062, 0.5, 0.875, 0.5, 0.875, 0.5, 0.9062, 0.5, 0.9062, 0.5, 0.875, 0.5, 0.875, 0.5012, 0.9063, 0.5012, 0.9063, 0.5012, 0.875, 0.5012, 0.875, 0.5019, 0.9062, 0.5019, 0.875, 1.0, 0.9063, 1.0, 0.9062, 1.0, 0.875, 1.0, 0.875, 1.0, 0.9062, 1.0, 0.9062, 1.0, 0.875, 1.0, 0.875, 1.0, 0.9062, 1.0, 0.9062, 0.9988, 0.875, 0.9988, 0.875, 0.9988, 0.9062, 0.9988, 0.9062, 0.9981, 0.875, 0.9981, 0.875, 0.5, 0.8438, 0.5, 0.8438, 0.5, 0.875, 0.5, 0.875, 0.5, 0.8438, 0.5, 0.8438, 0.5, 0.875, 0.5, 0.875, 0.5, 0.8438, 0.5, 0.8438, 0.5012, 0.875, 0.5012, 0.875, 0.5012, 0.8438, 0.5012, 0.8437, 0.5019, 0.875, 0.5019, 0.8438, 1.0, 0.875, 1.0, 0.875, 1.0, 0.8438, 1.0, 0.8438, 1.0, 0.875, 1.0, 0.875, 1.0, 0.8438, 1.0, 0.8438, 1.0, 0.875, 1.0, 0.875, 0.9988, 0.8438, 0.9988, 0.8438, 0.9988, 0.875, 0.9988, 0.875, 0.9981, 0.8438, 0.9981, 0.8438, 0.5, 0.8125, 0.5, 0.8125, 0.5, 0.8438, 0.5, 0.8438, 0.5, 0.8125, 0.5, 0.8125, 0.5, 0.8438, 0.5, 0.8438, 0.5, 0.8125, 0.5, 0.8125, 0.5012, 0.8438, 0.5012, 0.8438, 0.5012, 0.8125, 0.5012, 0.8125, 0.5019, 0.8437, 0.5019, 0.8125, 1.0, 0.8438, 1.0, 0.8438, 1.0, 0.8125, 1.0, 0.8125, 1.0, 0.8438, 1.0, 0.8438, 1.0, 0.8125, 1.0, 0.8125, 1.0, 0.8438, 1.0, 0.8438, 0.9988, 0.8125, 0.9988, 0.8125, 0.9988, 0.8438, 0.9988, 0.8438, 0.9981, 0.8125, 0.9981, 0.8125, 0.5, 0.7812, 0.5, 0.7812, 0.5, 0.8125, 0.5, 0.8125, 0.5, 0.7812, 0.5, 0.7812, 0.5, 0.8125, 0.5, 0.8125, 0.5, 0.7812, 0.5, 0.7813, 0.5012, 0.8125, 0.5012, 0.8125, 0.5012, 0.7813, 0.5012, 0.7812, 0.5019, 0.8125, 0.5019, 0.7812, 1.0, 0.8125, 1.0, 0.8125, 1.0, 0.7812, 1.0, 0.7812, 1.0, 0.8125, 1.0, 0.8125, 1.0, 0.7812, 1.0, 0.7812, 1.0, 0.8125, 1.0, 0.8125, 0.9988, 0.7812, 0.9988, 0.7812, 0.9988, 0.8125, 0.9988, 0.8125, 0.9981, 0.7812, 0.9981, 0.7812, 0.5, 0.75, 0.5, 0.75, 0.5, 0.7812, 0.5, 0.7812, 0.5, 0.75, 0.5, 0.75, 0.5, 0.7812, 0.5, 0.7812, 0.5, 0.75, 0.5, 0.75, 0.5012, 0.7813, 0.5012, 0.7813, 0.5012, 0.75, 0.5012, 0.75, 0.5019, 0.7812, 0.5019, 0.75, 1.0, 0.7812, 1.0, 0.7812, 1.0, 0.75, 1.0, 0.75, 1.0, 0.7812, 1.0, 0.7812, 1.0, 0.75, 1.0, 0.75, 1.0, 0.7812, 1.0, 0.7812, 0.9988, 0.75, 0.9988, 0.75, 0.9988, 0.7812, 0.9988, 0.7812, 0.9981, 0.75, 0.9981, 0.75, 0.5, 0.7188, 0.5, 0.7188, 0.5, 0.75, 0.5, 0.75, 0.5, 0.7188, 0.5, 0.7188, 0.5, 0.75, 0.5, 0.75, 0.5, 0.7188, 0.5, 0.7188, 0.5012, 0.75, 0.5012, 0.75, 0.5012, 0.7188, 0.5012, 0.7188, 0.5019, 0.75, 0.5019, 0.7188, 1.0, 0.75, 1.0, 0.75, 1.0, 0.7188, 1.0, 0.7188, 1.0, 0.75, 1.0, 0.75, 1.0, 0.7188, 1.0, 0.7188, 1.0, 0.75, 1.0, 0.75, 0.9988, 0.7188, 0.9988, 0.7188, 0.9988, 0.75, 0.9988, 0.75, 0.9981, 0.7188, 0.9981, 0.7188, 0.5, 0.6875, 0.5, 0.6875, 0.5, 0.7188, 0.5, 0.7188, 0.5, 0.6875, 0.5, 0.6875, 0.5, 0.7188, 0.5, 0.7188, 0.5, 0.6875, 0.5, 0.6875, 0.5012, 0.7188, 0.5012, 0.7188, 0.5012, 0.6875, 0.5012, 0.6875, 0.5019, 0.7188, 0.5019, 0.6875, 1.0, 0.7188, 1.0, 0.7188, 1.0, 0.6875, 1.0, 0.6875, 1.0, 0.7188, 1.0, 0.7188, 1.0, 0.6875, 1.0, 0.6875, 1.0, 0.7188, 1.0, 0.7188, 0.9988, 0.6875, 0.9988, 0.6875, 0.9988, 0.7188, 0.9988, 0.7188, 0.9981, 0.6875, 0.9981, 0.6875, 0.5, 0.6562, 0.5, 0.6562, 0.5, 0.6875, 0.5, 0.6875, 0.5, 0.6562, 0.5, 0.6562, 0.5, 0.6875, 0.5, 0.6875, 0.5, 0.6562, 0.5, 0.6563, 0.5012, 0.6875, 0.5012, 0.6875, 0.5012, 0.6563, 0.5012, 0.6562, 0.5019, 0.6875, 0.5019, 0.6562, 1.0, 0.6875, 1.0, 0.6875, 1.0, 0.6562, 1.0, 0.6562, 1.0, 0.6875, 1.0, 0.6875, 1.0, 0.6562, 1.0, 0.6562, 1.0, 0.6875, 1.0, 0.6875, 0.9988, 0.6562, 0.9988, 0.6562, 0.9988, 0.6875, 0.9988, 0.6875, 0.9981, 0.6562, 0.9981, 0.6562, 0.5, 0.625, 0.5, 0.625, 0.5, 0.6562, 0.5, 0.6562, 0.5, 0.625, 0.5, 0.625, 0.5, 0.6562, 0.5, 0.6562, 0.5, 0.625, 0.5, 0.625, 0.5012, 0.6563, 0.5012, 0.6563, 0.5012, 0.625, 0.5012, 0.625, 0.5019, 0.6562, 0.5019, 0.625, 1.0, 0.6562, 1.0, 0.6562, 1.0, 0.625, 1.0, 0.625, 1.0, 0.6562, 1.0, 0.6562, 1.0, 0.625, 1.0, 0.625, 1.0, 0.6562, 1.0, 0.6562, 0.9988, 0.625, 0.9988, 0.625, 0.9988, 0.6562, 0.9988, 0.6562, 0.9981, 0.625, 0.9981, 0.625, 0.5, 0.5938, 0.5, 0.5938, 0.5, 0.625, 0.5, 0.625, 0.5, 0.5938, 0.5, 0.5938, 0.5, 0.625, 0.5, 0.625, 0.5, 0.5938, 0.5, 0.5938, 0.5012, 0.625, 0.5012, 0.625, 0.5012, 0.5938, 0.5012, 0.5938, 0.5019, 0.625, 0.5019, 0.5938, 1.0, 0.625, 1.0, 0.625, 1.0, 0.5938, 1.0, 0.5938, 1.0, 0.625, 1.0, 0.625, 1.0, 0.5938, 1.0, 0.5938, 1.0, 0.625, 1.0, 0.625, 0.9988, 0.5938, 0.9988, 0.5938, 0.9988, 0.625, 0.9988, 0.625, 0.9981, 0.5938, 0.9981, 0.5938, 0.5, 0.5625, 0.5, 0.5625, 0.5, 0.5938, 0.5, 0.5938, 0.5, 0.5625, 0.5, 0.5625, 0.5, 0.5938, 0.5, 0.5938, 0.5, 0.5625, 0.5, 0.5625, 0.5012, 0.5938, 0.5012, 0.5938, 0.5012, 0.5625, 0.5012, 0.5625, 0.5019, 0.5938, 0.5019, 0.5625, 1.0, 0.5938, 1.0, 0.5938, 1.0, 0.5625, 1.0, 0.5625, 1.0, 0.5938, 1.0, 0.5938, 1.0, 0.5625, 1.0, 0.5625, 1.0, 0.5938, 1.0, 0.5938, 0.9988, 0.5625, 0.9988, 0.5625, 0.9988, 0.5938, 0.9988, 0.5938, 0.9981, 0.5625, 0.9981, 0.5625, 0.5, 0.5312, 0.5, 0.5312, 0.5, 0.5625, 0.5, 0.5625, 0.5, 0.5312, 0.5, 0.5312, 0.5, 0.5625, 0.5, 0.5625, 0.5, 0.5312, 0.5, 0.5313, 0.5012, 0.5625, 0.5012, 0.5625, 0.5012, 0.5313, 0.5012, 0.5312, 0.5019, 0.5625, 0.5019, 0.5312, 1.0, 0.5625, 1.0, 0.5625, 1.0, 0.5312, 1.0, 0.5312, 1.0, 0.5625, 1.0, 0.5625, 1.0, 0.5312, 1.0, 0.5312, 1.0, 0.5625, 1.0, 0.5625, 0.9988, 0.5312, 0.9988, 0.5312, 0.9988, 0.5625, 0.9988, 0.5625, 0.9981, 0.5312, 0.9981, 0.5312, 0.5, 0.5, 0.5, 0.5, 0.5, 0.5312, 0.5, 0.5312, 0.5, 0.5, 0.5, 0.5, 0.5, 0.5312, 0.5, 0.5312, 0.5, 0.5, 0.5, 0.5, 0.5012, 0.5313, 0.5012, 0.5313, 0.5012, 0.5, 0.5012, 0.5, 0.5019, 0.5312, 0.5019, 0.5, 1.0, 0.5312, 1.0, 0.5312, 1.0, 0.5, 1.0, 0.5, 1.0, 0.5312, 1.0, 0.5312, 1.0, 0.5, 1.0, 0.5, 1.0, 0.5312, 1.0, 0.5312, 0.9988, 0.5, 0.9988, 0.5, 0.9988, 0.5312, 0.9988, 0.5312, 0.9981, 0.5, 0.9981, 0.5, 0.5, 0.4688, 0.5, 0.4688, 0.5, 0.5, 0.5, 0.5, 0.5, 0.4688, 0.5, 0.4688, 0.5, 0.5, 0.5, 0.5, 0.5, 0.4688, 0.5, 0.4688, 0.5012, 0.5, 0.5012, 0.5, 0.5012, 0.4688, 0.5012, 0.4687, 0.5019, 0.5, 0.5019, 0.4688, 1.0, 0.5, 1.0, 0.5, 1.0, 0.4688, 1.0, 0.4688, 1.0, 0.5, 1.0, 0.5, 1.0, 0.4688, 1.0, 0.4688, 1.0, 0.5, 1.0, 0.5, 0.9988, 0.4688, 0.9988, 0.4688, 0.9988, 0.5, 0.9988, 0.5, 0.9981, 0.4688, 0.9981, 0.4688, 0.5, 0.4375, 0.5, 0.4375, 0.5, 0.4688, 0.5, 0.4688, 0.5, 0.4375, 0.5, 0.4375, 0.5, 0.4688, 0.5, 0.4688, 0.5, 0.4375, 0.5, 0.4375, 0.5012, 0.4688, 0.5012, 0.4688, 0.5012, 0.4375, 0.5012, 0.4375, 0.5019, 0.4687, 0.5019, 0.4375, 1.0, 0.4688, 1.0, 0.4688, 1.0, 0.4375, 1.0, 0.4375, 1.0, 0.4688, 1.0, 0.4688, 1.0, 0.4375, 1.0, 0.4375, 1.0, 0.4688, 1.0, 0.4688, 0.9988, 0.4375, 0.9988, 0.4375, 0.9988, 0.4688, 0.9988, 0.4688, 0.9981, 0.4375, 0.9981, 0.4375, 0.5, 0.4062, 0.5, 0.4062, 0.5, 0.4375, 0.5, 0.4375, 0.5, 0.4062, 0.5, 0.4062, 0.5, 0.4375, 0.5, 0.4375, 0.5, 0.4062, 0.5, 0.4063, 0.5012, 0.4375, 0.5012, 0.4375, 0.5012, 0.4063, 0.5012, 0.4062, 0.5019, 0.4375, 0.5019, 0.4062, 1.0, 0.4375, 1.0, 0.4375, 1.0, 0.4062, 1.0, 0.4062, 1.0, 0.4375, 1.0, 0.4375, 1.0, 0.4062, 1.0, 0.4062, 1.0, 0.4375, 1.0, 0.4375, 0.9988, 0.4062, 0.9988, 0.4062, 0.9988, 0.4375, 0.9988, 0.4375, 0.9981, 0.4062, 0.9981, 0.4062, 0.5, 0.375, 0.5, 0.375, 0.5, 0.4062, 0.5, 0.4062, 0.5, 0.375, 0.5, 0.375, 0.5, 0.4062, 0.5, 0.4062, 0.5, 0.375, 0.5, 0.375, 0.5012, 0.4063, 0.5012, 0.4063, 0.5012, 0.375, 0.5012, 0.375, 0.5019, 0.4062, 0.5019, 0.375, 1.0, 0.4062, 1.0, 0.4062, 1.0, 0.375, 1.0, 0.375, 1.0, 0.4062, 1.0, 0.4062, 1.0, 0.375, 1.0, 0.375, 1.0, 0.4062, 1.0, 0.4062, 0.9988, 0.375, 0.9988, 0.375, 0.9988, 0.4062, 0.9988, 0.4062, 0.9981, 0.375, 0.9981, 0.375, 0.5, 0.3438, 0.5, 0.3438, 0.5, 0.375, 0.5, 0.375, 0.5, 0.3438, 0.5, 0.3438, 0.5, 0.375, 0.5, 0.375, 0.5, 0.3438, 0.5, 0.3438, 0.5012, 0.375, 0.5012, 0.375, 0.5012, 0.3438, 0.5012, 0.3438, 0.5019, 0.375, 0.5019, 0.3438, 1.0, 0.375, 1.0, 0.375, 1.0, 0.3438, 1.0, 0.3438, 1.0, 0.375, 1.0, 0.375, 1.0, 0.3438, 1.0, 0.3438, 1.0, 0.375, 1.0, 0.375, 0.9988, 0.3438, 0.9988, 0.3438, 0.9988, 0.375, 0.9988, 0.375, 0.9981, 0.3438, 0.9981, 0.3438, 0.5, 0.3125, 0.5, 0.3125, 0.5, 0.3438, 0.5, 0.3438, 0.5, 0.3125, 0.5, 0.3125, 0.5, 0.3438, 0.5, 0.3438, 0.5, 0.3125, 0.5, 0.3125, 0.5012, 0.3438, 0.5012, 0.3438, 0.5012, 0.3125, 0.5012, 0.3125, 0.5019, 0.3438, 0.5019, 0.3125, 1.0, 0.3438, 1.0, 0.3438, 1.0, 0.3125, 1.0, 0.3125, 1.0, 0.3438, 1.0, 0.3438, 1.0, 0.3125, 1.0, 0.3125, 1.0, 0.3438, 1.0, 0.3438, 0.9988, 0.3125, 0.9988, 0.3125, 0.9988, 0.3438, 0.9988, 0.3438, 0.9981, 0.3125, 0.9981, 0.3125, 0.5, 0.2812, 0.5, 0.2812, 0.5, 0.3125, 0.5, 0.3125, 0.5, 0.2812, 0.5, 0.2812, 0.5, 0.3125, 0.5, 0.3125, 0.5, 0.2812, 0.5, 0.2812, 0.5012, 0.3125, 0.5012, 0.3125, 0.5012, 0.2812, 0.5012, 0.2812, 0.5019, 0.3125, 0.5019, 0.2812, 1.0, 0.3125, 1.0, 0.3125, 1.0, 0.2812, 1.0, 0.2812, 1.0, 0.3125, 1.0, 0.3125, 1.0, 0.2812, 1.0, 0.2812, 1.0, 0.3125, 1.0, 0.3125, 0.9988, 0.2813, 0.9988, 0.2813, 0.9988, 0.3125, 0.9988, 0.3125, 0.9981, 0.2812, 0.9981, 0.2812, 0.5, 0.25, 0.5, 0.25, 0.5, 0.2812, 0.5, 0.2812, 0.5, 0.25, 0.5, 0.25, 0.5, 0.2812, 0.5, 0.2812, 0.5, 0.25, 0.5, 0.25, 0.5012, 0.2812, 0.5012, 0.2812, 0.5012, 0.25, 0.5012, 0.25, 0.5019, 0.2812, 0.5019, 0.25, 1.0, 0.2812, 1.0, 0.2812, 1.0, 0.25, 1.0, 0.25, 1.0, 0.2812, 1.0, 0.2812, 1.0, 0.25, 1.0, 0.25, 1.0, 0.2812, 1.0, 0.2813, 0.9988, 0.25, 0.9988, 0.25, 0.9988, 0.2813, 0.9988, 0.2812, 0.9981, 0.25, 0.9981, 0.25, 0.5, 0.2188, 0.5, 0.2188, 0.5, 0.25, 0.5, 0.25, 0.5, 0.2188, 0.5, 0.2188, 0.5, 0.25, 0.5, 0.25, 0.5, 0.2188, 0.5, 0.2188, 0.5012, 0.25, 0.5012, 0.25, 0.5012, 0.2188, 0.5012, 0.2188, 0.5019, 0.25, 0.5019, 0.2188, 1.0, 0.25, 1.0, 0.25, 1.0, 0.2188, 1.0, 0.2188, 1.0, 0.25, 1.0, 0.25, 1.0, 0.2188, 1.0, 0.2188, 1.0, 0.25, 1.0, 0.25, 0.9988, 0.2188, 0.9988, 0.2188, 0.9988, 0.25, 0.9988, 0.25, 0.9981, 0.2188, 0.9981, 0.2188, 0.5, 0.1875, 0.5, 0.1875, 0.5, 0.2188, 0.5, 0.2188, 0.5, 0.1875, 0.5, 0.1875, 0.5, 0.2188, 0.5, 0.2188, 0.5, 0.1875, 0.5, 0.1875, 0.5012, 0.2188, 0.5012, 0.2188, 0.5012, 0.1875, 0.5012, 0.1875, 0.5019, 0.2188, 0.5019, 0.1875, 1.0, 0.2188, 1.0, 0.2188, 1.0, 0.1875, 1.0, 0.1875, 1.0, 0.2188, 1.0, 0.2188, 1.0, 0.1875, 1.0, 0.1875, 1.0, 0.2188, 1.0, 0.2188, 0.9988, 0.1875, 0.9988, 0.1875, 0.9988, 0.2188, 0.9988, 0.2188, 0.9981, 0.1875, 0.9981, 0.1875, 0.5, 0.1562, 0.5, 0.1562, 0.5, 0.1875, 0.5, 0.1875, 0.5, 0.1562, 0.5, 0.1562, 0.5, 0.1875, 0.5, 0.1875, 0.5, 0.1562, 0.5, 0.1562, 0.5012, 0.1875, 0.5012, 0.1875, 0.5012, 0.1562, 0.5012, 0.1562, 0.5019, 0.1875, 0.5019, 0.1562, 1.0, 0.1875, 1.0, 0.1875, 1.0, 0.1562, 1.0, 0.1562, 1.0, 0.1875, 1.0, 0.1875, 1.0, 0.1562, 1.0, 0.1562, 1.0, 0.1875, 1.0, 0.1875, 0.9988, 0.1563, 0.9988, 0.1563, 0.9988, 0.1875, 0.9988, 0.1875, 0.9981, 0.1562, 0.9981, 0.1562, 0.5, 0.125, 0.5, 0.125, 0.5, 0.1562, 0.5, 0.1562, 0.5, 0.125, 0.5, 0.125, 0.5, 0.1562, 0.5, 0.1562, 0.5, 0.125, 0.5, 0.125, 0.5012, 0.1562, 0.5012, 0.1562, 0.5012, 0.125, 0.5012, 0.125, 0.5019, 0.1562, 0.5019, 0.125, 1.0, 0.1562, 1.0, 0.1562, 1.0, 0.125, 1.0, 0.125, 1.0, 0.1562, 1.0, 0.1562, 1.0, 0.125, 1.0, 0.125, 1.0, 0.1562, 1.0, 0.1563, 0.9988, 0.125, 0.9988, 0.125, 0.9988, 0.1563, 0.9988, 0.1562, 0.9981, 0.125, 0.9981, 0.125, 0.5, 0.09375, 0.5, 0.09375, 0.5, 0.125, 0.5, 0.125, 0.5, 0.09375, 0.5, 0.09375, 0.5, 0.125, 0.5, 0.125, 0.5, 0.09375, 0.5, 0.09375, 0.5012, 0.125, 0.5012, 0.125, 0.5012, 0.09375, 0.5012, 0.09375, 0.5019, 0.125, 0.5019, 0.09375, 1.0, 0.125, 1.0, 0.125, 1.0, 0.09375, 1.0, 0.09375, 1.0, 0.125, 1.0, 0.125, 1.0, 0.09375, 1.0, 0.09375, 1.0, 0.125, 1.0, 0.125, 0.9988, 0.09375, 0.9988, 0.09375, 0.9988, 0.125, 0.9988, 0.125, 0.9981, 0.09375, 0.9981, 0.09375, 0.5, 0.0625, 0.5, 0.0625, 0.5, 0.09375, 0.5, 0.09375, 0.5, 0.0625, 0.5, 0.0625, 0.5, 0.09375, 0.5, 0.09375, 0.5, 0.0625, 0.5, 0.0625, 0.5012, 0.09375, 0.5012, 0.09375, 0.5012, 0.0625, 0.5012, 0.0625, 0.5019, 0.09375, 0.5019, 0.0625, 1.0, 0.09375, 1.0, 0.09375, 1.0, 0.0625, 1.0, 0.0625, 1.0, 0.09375, 1.0, 0.09375, 1.0, 0.0625, 1.0, 0.0625, 1.0, 0.09375, 1.0, 0.09375, 0.9988, 0.0625, 0.9988, 0.0625, 0.9988, 0.09375, 0.9988, 0.09375, 0.9981, 0.0625, 0.9981, 0.0625, 0.5, 0.03125, 0.5, 0.03125, 0.5, 0.0625, 0.5, 0.0625, 0.5, 0.03125, 0.5, 0.03125, 0.5, 0.0625, 0.5, 0.0625, 0.5, 0.03125, 0.5, 0.03125, 0.5012, 0.0625, 0.5012, 0.0625, 0.5012, 0.03125, 0.5012, 0.03125, 0.5019, 0.0625, 0.5019, 0.03125, 1.0, 0.0625, 1.0, 0.0625, 1.0, 0.03125, 1.0, 0.03125, 1.0, 0.0625, 1.0, 0.0625, 1.0, 0.03125, 1.0, 0.03125, 1.0, 0.0625, 1.0, 0.0625, 0.9988, 0.03125, 0.9988, 0.03125, 0.9988, 0.0625, 0.9988, 0.0625, 0.9981, 0.03125, 0.9981, 0.03125, 0.5, 0.0, 0.5, 2.512e-06, 0.5, 0.03125, 0.5, 0.03125, 0.5, 2.512e-06, 0.5, 0.0, 0.5, 0.03125, 0.5, 0.03125, 0.5, 0.0, 0.5, -9.455e-06, 0.5012, 0.03125, 0.5012, 0.03125, 0.5012, -9.455e-06, 0.5012, 0.0, 0.5019, 0.03125, 0.5019, 0.0, 1.0, 0.03125, 1.0, 0.03125, 1.0, -5.524e-06, 1.0, -5.524e-06, 1.0, 0.03125, 1.0, 0.03125, 1.0, 0.0, 1.0, 0.0, 1.0, 0.03125, 1.0, 0.03125, 0.9988, -2.011e-05, 0.9988, -2.011e-05, 0.9988, 0.03125, 0.9988, 0.03125, 0.9981, 0.0, 0.9981, 1.0, 0.5019, 0.9688, 0.5019, 0.9688, 0.5012, 1.0, 0.5012, 1.0, 0.5012, 0.9688, 0.5012, 0.9688, 0.5, 1.0, 0.5, 1.0, 0.5, 0.9688, 0.5, 0.9688, 0.5, 1.0, 0.5, 1.0, 0.5, 0.9688, 0.5, 0.9688, 0.5, 1.0, 0.5, 0.9688, 0.9981, 1.0, 0.9981, 1.0, 0.9988, 0.9688, 0.9988, 0.9688, 0.9988, 1.0, 0.9988, 0.9999, 1.0, 0.9688, 1.0, 0.9688, 1.0, 0.9999, 1.0, 1.0, 1.0, 0.9688, 1.0, 0.9688, 1.0, 1.0, 1.0, 1.0, 1.0, 0.9688, 1.0, 0.9688, 0.5019, 0.9375, 0.5019, 0.9375, 0.5012, 0.9688, 0.5012, 0.9688, 0.5012, 0.9375, 0.5012, 0.9375, 0.5, 0.9688, 0.5, 0.9688, 0.5, 0.9375, 0.5, 0.9375, 0.5, 0.9688, 0.5, 0.9688, 0.5, 0.9375, 0.5, 0.9375, 0.5, 0.9688, 0.5, 0.9375, 0.9981, 0.9688, 0.9981, 0.9688, 0.9988, 0.9375, 0.9988, 0.9375, 0.9988, 0.9688, 0.9988, 0.9688, 1.0, 0.9375, 1.0, 0.9375, 1.0, 0.9688, 1.0, 0.9688, 1.0, 0.9375, 1.0, 0.9375, 1.0, 0.9688, 1.0, 0.9688, 1.0, 0.9375, 1.0, 0.9375, 0.5019, 0.9062, 0.5019, 0.9062, 0.5012, 0.9375, 0.5012, 0.9375, 0.5012, 0.9062, 0.5012, 0.9062, 0.5, 0.9375, 0.5, 0.9375, 0.5, 0.9062, 0.5, 0.9063, 0.5, 0.9375, 0.5, 0.9375, 0.5, 0.9063, 0.5, 0.9062, 0.5, 0.9375, 0.5, 0.9062, 0.9981, 0.9375, 0.9981, 0.9375, 0.9988, 0.9062, 0.9988, 0.9062, 0.9988, 0.9375, 0.9988, 0.9375, 1.0, 0.9062, 1.0, 0.9062, 1.0, 0.9375, 1.0, 0.9375, 1.0, 0.9062, 1.0, 0.9062, 1.0, 0.9375, 1.0, 0.9375, 1.0, 0.9062, 1.0, 0.9062, 0.5019, 0.875, 0.5019, 0.875, 0.5012, 0.9062, 0.5012, 0.9062, 0.5012, 0.875, 0.5012, 0.875, 0.5, 0.9062, 0.5, 0.9062, 0.5, 0.875, 0.5, 0.875, 0.5, 0.9063, 0.5, 0.9063, 0.5, 0.875, 0.5, 0.875, 0.5, 0.9062, 0.5, 0.875, 0.9981, 0.9062, 0.9981, 0.9062, 0.9988, 0.875, 0.9988, 0.875, 0.9988, 0.9062, 0.9988, 0.9062, 1.0, 0.875, 1.0, 0.875, 1.0, 0.9062, 1.0, 0.9062, 1.0, 0.875, 1.0, 0.875, 1.0, 0.9062, 1.0, 0.9062, 1.0, 0.875, 1.0, 0.875, 0.5019, 0.8438, 0.5019, 0.8438, 0.5012, 0.875, 0.5012, 0.875, 0.5012, 0.8438, 0.5012, 0.8438, 0.5, 0.875, 0.5, 0.875, 0.5, 0.8438, 0.5, 0.8438, 0.5, 0.875, 0.5, 0.875, 0.5, 0.8438, 0.5, 0.8438, 0.5, 0.875, 0.5, 0.8438, 0.9981, 0.875, 0.9981, 0.875, 0.9988, 0.8438, 0.9988, 0.8438, 0.9988, 0.875, 0.9988, 0.875, 1.0, 0.8438, 1.0, 0.8438, 1.0, 0.875, 1.0, 0.875, 1.0, 0.8438, 1.0, 0.8438, 1.0, 0.875, 1.0, 0.875, 1.0, 0.8438, 1.0, 0.8438, 0.5019, 0.8125, 0.5019, 0.8125, 0.5012, 0.8438, 0.5012, 0.8438, 0.5012, 0.8125, 0.5012, 0.8125, 0.5, 0.8438, 0.5, 0.8438, 0.5, 0.8125, 0.5, 0.8125, 0.5, 0.8438, 0.5, 0.8438, 0.5, 0.8125, 0.5, 0.8125, 0.5, 0.8438, 0.5, 0.8125, 0.9981, 0.8438, 0.9981, 0.8438, 0.9988, 0.8125, 0.9988, 0.8125, 0.9988, 0.8438, 0.9988, 0.8438, 1.0, 0.8125, 1.0, 0.8125, 1.0, 0.8438, 1.0, 0.8438, 1.0, 0.8125, 1.0, 0.8125, 1.0, 0.8438, 1.0, 0.8438, 1.0, 0.8125, 1.0, 0.8125, 0.5019, 0.7812, 0.5019, 0.7812, 0.5012, 0.8125, 0.5012, 0.8125, 0.5012, 0.7812, 0.5012, 0.7812, 0.5, 0.8125, 0.5, 0.8125, 0.5, 0.7812, 0.5, 0.7812, 0.5, 0.8125, 0.5, 0.8125, 0.5, 0.7812, 0.5, 0.7813, 0.5, 0.8125, 0.5, 0.7813, 0.9981, 0.8125, 0.9981, 0.8125, 0.9988, 0.7812, 0.9988, 0.7812, 0.9988, 0.8125, 0.9988, 0.8125, 1.0, 0.7812, 1.0, 0.7812, 1.0, 0.8125, 1.0, 0.8125, 1.0, 0.7812, 1.0, 0.7812, 1.0, 0.8125, 1.0, 0.8125, 1.0, 0.7812, 1.0, 0.7812, 0.5019, 0.75, 0.5019, 0.75, 0.5012, 0.7812, 0.5012, 0.7812, 0.5012, 0.75, 0.5012, 0.75, 0.5, 0.7812, 0.5, 0.7812, 0.5, 0.75, 0.5, 0.75, 0.5, 0.7812, 0.5, 0.7812, 0.5, 0.75, 0.5, 0.75, 0.5, 0.7813, 0.5, 0.75, 0.9981, 0.7813, 0.9981, 0.7812, 0.9988, 0.75, 0.9988, 0.75, 0.9988, 0.7812, 0.9988, 0.7812, 1.0, 0.75, 1.0, 0.75, 1.0, 0.7812, 1.0, 0.7812, 1.0, 0.75, 1.0, 0.75, 1.0, 0.7812, 1.0, 0.7812, 1.0, 0.75, 1.0, 0.75, 0.5019, 0.7188, 0.5019, 0.7188, 0.5012, 0.75, 0.5012, 0.75, 0.5012, 0.7188, 0.5012, 0.7188, 0.5, 0.75, 0.5, 0.75, 0.5, 0.7188, 0.5, 0.7188, 0.5, 0.75, 0.5, 0.75, 0.5, 0.7188, 0.5, 0.7188, 0.5, 0.75, 0.5, 0.7188, 0.9981, 0.75, 0.9981, 0.75, 0.9988, 0.7187, 0.9988, 0.7187, 0.9988, 0.75, 0.9988, 0.75, 1.0, 0.7187, 1.0, 0.7187, 1.0, 0.75, 1.0, 0.75, 1.0, 0.7188, 1.0, 0.7188, 1.0, 0.75, 1.0, 0.75, 1.0, 0.7188, 1.0, 0.7188, 0.5019, 0.6875, 0.5019, 0.6875, 0.5012, 0.7188, 0.5012, 0.7188, 0.5012, 0.6875, 0.5012, 0.6875, 0.5, 0.7188, 0.5, 0.7188, 0.5, 0.6875, 0.5, 0.6875, 0.5, 0.7188, 0.5, 0.7188, 0.5, 0.6875, 0.5, 0.6875, 0.5, 0.7188, 0.5, 0.6875, 0.9981, 0.7188, 0.9981, 0.7187, 0.9988, 0.6875, 0.9988, 0.6875, 0.9988, 0.7187, 0.9988, 0.7187, 1.0, 0.6875, 1.0, 0.6875, 1.0, 0.7187, 1.0, 0.7188, 1.0, 0.6875, 1.0, 0.6875, 1.0, 0.7188, 1.0, 0.7188, 1.0, 0.6875, 1.0, 0.6875, 0.5019, 0.6562, 0.5019, 0.6563, 0.5012, 0.6875, 0.5012, 0.6875, 0.5012, 0.6563, 0.5012, 0.6562, 0.5, 0.6875, 0.5, 0.6875, 0.5, 0.6562, 0.5, 0.6562, 0.5, 0.6875, 0.5, 0.6875, 0.5, 0.6562, 0.5, 0.6562, 0.5, 0.6875, 0.5, 0.6562, 0.9981, 0.6875, 0.9981, 0.6875, 0.9988, 0.6562, 0.9988, 0.6562, 0.9988, 0.6875, 0.9988, 0.6875, 1.0, 0.6562, 1.0, 0.6562, 1.0, 0.6875, 1.0, 0.6875, 1.0, 0.6562, 1.0, 0.6562, 1.0, 0.6875, 1.0, 0.6875, 1.0, 0.6562, 1.0, 0.6562, 0.5019, 0.625, 0.5019, 0.625, 0.5012, 0.6563, 0.5012, 0.6563, 0.5012, 0.625, 0.5012, 0.625, 0.5, 0.6562, 0.5, 0.6562, 0.5, 0.625, 0.5, 0.625, 0.5, 0.6562, 0.5, 0.6562, 0.5, 0.625, 0.5, 0.625, 0.5, 0.6562, 0.5, 0.625, 0.9981, 0.6562, 0.9981, 0.6562, 0.9988, 0.625, 0.9988, 0.625, 0.9988, 0.6562, 0.9988, 0.6562, 1.0, 0.625, 1.0, 0.625, 1.0, 0.6562, 1.0, 0.6562, 1.0, 0.625, 1.0, 0.625, 1.0, 0.6562, 1.0, 0.6562, 1.0, 0.625, 1.0, 0.625, 0.5019, 0.5938, 0.5019, 0.5938, 0.5012, 0.625, 0.5012, 0.625, 0.5012, 0.5938, 0.5012, 0.5938, 0.5, 0.625, 0.5, 0.625, 0.5, 0.5938, 0.5, 0.5938, 0.5, 0.625, 0.5, 0.625, 0.5, 0.5938, 0.5, 0.5938, 0.5, 0.625, 0.5, 0.5938, 0.9981, 0.625, 0.9981, 0.625, 0.9988, 0.5938, 0.9988, 0.5938, 0.9988, 0.625, 0.9988, 0.625, 1.0, 0.5938, 1.0, 0.5938, 1.0, 0.625, 1.0, 0.625, 1.0, 0.5938, 1.0, 0.5938, 1.0, 0.625, 1.0, 0.625, 1.0, 0.5938, 1.0, 0.5938, 0.5019, 0.5625, 0.5019, 0.5625, 0.5012, 0.5938, 0.5012, 0.5938, 0.5012, 0.5625, 0.5012, 0.5625, 0.5, 0.5938, 0.5, 0.5938, 0.5, 0.5625, 0.5, 0.5625, 0.5, 0.5938, 0.5, 0.5938, 0.5, 0.5625, 0.5, 0.5625, 0.5, 0.5938, 0.5, 0.5625, 0.9981, 0.5938, 0.9981, 0.5938, 0.9988, 0.5625, 0.9988, 0.5625, 0.9988, 0.5938, 0.9988, 0.5938, 1.0, 0.5625, 1.0, 0.5625, 1.0, 0.5938, 1.0, 0.5938, 1.0, 0.5625, 1.0, 0.5625, 1.0, 0.5938, 1.0, 0.5938, 1.0, 0.5625, 1.0, 0.5625, 0.5019, 0.5312, 0.5019, 0.5312, 0.5012, 0.5625, 0.5012, 0.5625, 0.5012, 0.5312, 0.5012, 0.5312, 0.5, 0.5625, 0.5, 0.5625, 0.5, 0.5312, 0.5, 0.5312, 0.5, 0.5625, 0.5, 0.5625, 0.5, 0.5312, 0.5, 0.5312, 0.5, 0.5625, 0.5, 0.5312, 0.9981, 0.5625, 0.9981, 0.5625, 0.9988, 0.5312, 0.9988, 0.5312, 0.9988, 0.5625, 0.9988, 0.5625, 1.0, 0.5312, 1.0, 0.5312, 1.0, 0.5625, 1.0, 0.5625, 1.0, 0.5312, 1.0, 0.5312, 1.0, 0.5625, 1.0, 0.5625, 1.0, 0.5312, 1.0, 0.5312, 0.5019, 0.5, 0.5019, 0.5, 0.5012, 0.5312, 0.5012, 0.5312, 0.5012, 0.5, 0.5012, 0.5, 0.5, 0.5312, 0.5, 0.5312, 0.5, 0.5, 0.5, 0.5, 0.5, 0.5312, 0.5, 0.5312, 0.5, 0.5, 0.5, 0.5, 0.5, 0.5312, 0.5, 0.5, 0.9981, 0.5312, 0.9981, 0.5312, 0.9988, 0.5, 0.9988, 0.5, 0.9988, 0.5312, 0.9988, 0.5312, 1.0, 0.5, 1.0, 0.5, 1.0, 0.5312, 1.0, 0.5312, 1.0, 0.5, 1.0, 0.5, 1.0, 0.5312, 1.0, 0.5312, 1.0, 0.5, 1.0, 0.5, 0.5019, 0.4688, 0.5019, 0.4688, 0.5012, 0.5, 0.5012, 0.5, 0.5012, 0.4688, 0.5012, 0.4688, 0.5, 0.5, 0.5, 0.5, 0.5, 0.4688, 0.5, 0.4688, 0.5, 0.5, 0.5, 0.5, 0.5, 0.4688, 0.5, 0.4688, 0.5, 0.5, 0.5, 0.4688, 0.9981, 0.5, 0.9981, 0.5, 0.9988, 0.4687, 0.9988, 0.4687, 0.9988, 0.5, 0.9988, 0.5, 1.0, 0.4688, 1.0, 0.4688, 1.0, 0.5, 1.0, 0.5, 1.0, 0.4688, 1.0, 0.4688, 1.0, 0.5, 1.0, 0.5, 1.0, 0.4688, 1.0, 0.4688, 0.5019, 0.4375, 0.5019, 0.4375, 0.5012, 0.4688, 0.5012, 0.4688, 0.5012, 0.4375, 0.5012, 0.4375, 0.5, 0.4688, 0.5, 0.4688, 0.5, 0.4375, 0.5, 0.4375, 0.5, 0.4688, 0.5, 0.4688, 0.5, 0.4375, 0.5, 0.4375, 0.5, 0.4688, 0.5, 0.4375, 0.9981, 0.4688, 0.9981, 0.4687, 0.9988, 0.4375, 0.9988, 0.4375, 0.9988, 0.4687, 0.9988, 0.4688, 1.0, 0.4375, 1.0, 0.4375, 1.0, 0.4688, 1.0, 0.4688, 1.0, 0.4375, 1.0, 0.4375, 1.0, 0.4688, 1.0, 0.4688, 1.0, 0.4375, 1.0, 0.4375, 0.5019, 0.4062, 0.5019, 0.4063, 0.5012, 0.4375, 0.5012, 0.4375, 0.5012, 0.4063, 0.5012, 0.4062, 0.5, 0.4375, 0.5, 0.4375, 0.5, 0.4062, 0.5, 0.4062, 0.5, 0.4375, 0.5, 0.4375, 0.5, 0.4062, 0.5, 0.4062, 0.5, 0.4375, 0.5, 0.4062, 0.9981, 0.4375, 0.9981, 0.4375, 0.9988, 0.4062, 0.9988, 0.4062, 0.9988, 0.4375, 0.9988, 0.4375, 1.0, 0.4062, 1.0, 0.4062, 1.0, 0.4375, 1.0, 0.4375, 1.0, 0.4062, 1.0, 0.4062, 1.0, 0.4375, 1.0, 0.4375, 1.0, 0.4062, 1.0, 0.4062, 0.5019, 0.375, 0.5019, 0.375, 0.5012, 0.4063, 0.5012, 0.4063, 0.5012, 0.375, 0.5012, 0.375, 0.5, 0.4062, 0.5, 0.4062, 0.5, 0.375, 0.5, 0.375, 0.5, 0.4062, 0.5, 0.4062, 0.5, 0.375, 0.5, 0.375, 0.5, 0.4062, 0.5, 0.375, 0.9981, 0.4062, 0.9981, 0.4062, 0.9988, 0.375, 0.9988, 0.375, 0.9988, 0.4062, 0.9988, 0.4062, 1.0, 0.375, 1.0, 0.375, 1.0, 0.4062, 1.0, 0.4062, 1.0, 0.375, 1.0, 0.375, 1.0, 0.4062, 1.0, 0.4062, 1.0, 0.375, 1.0, 0.375, 0.5019, 0.3438, 0.5019, 0.3438, 0.5012, 0.375, 0.5012, 0.375, 0.5012, 0.3438, 0.5012, 0.3438, 0.5, 0.375, 0.5, 0.375, 0.5, 0.3438, 0.5, 0.3438, 0.5, 0.375, 0.5, 0.375, 0.5, 0.3438, 0.5, 0.3438, 0.5, 0.375, 0.5, 0.3438, 0.9981, 0.375, 0.9981, 0.375, 0.9988, 0.3438, 0.9988, 0.3438, 0.9988, 0.375, 0.9988, 0.375, 1.0, 0.3438, 1.0, 0.3438, 1.0, 0.375, 1.0, 0.375, 1.0, 0.3438, 1.0, 0.3438, 1.0, 0.375, 1.0, 0.375, 1.0, 0.3438, 1.0, 0.3438, 0.5019, 0.3125, 0.5019, 0.3125, 0.5012, 0.3438, 0.5012, 0.3438, 0.5012, 0.3125, 0.5012, 0.3125, 0.5, 0.3438, 0.5, 0.3438, 0.5, 0.3125, 0.5, 0.3125, 0.5, 0.3438, 0.5, 0.3438, 0.5, 0.3125, 0.5, 0.3125, 0.5, 0.3438, 0.5, 0.3125, 0.9981, 0.3438, 0.9981, 0.3438, 0.9988, 0.3125, 0.9988, 0.3125, 0.9988, 0.3438, 0.9988, 0.3438, 1.0, 0.3125, 1.0, 0.3125, 1.0, 0.3438, 1.0, 0.3438, 1.0, 0.3125, 1.0, 0.3125, 1.0, 0.3438, 1.0, 0.3438, 1.0, 0.3125, 1.0, 0.3125, 0.5019, 0.2812, 0.5019, 0.2812, 0.5012, 0.3125, 0.5012, 0.3125, 0.5012, 0.2812, 0.5012, 0.2812, 0.5, 0.3125, 0.5, 0.3125, 0.5, 0.2812, 0.5, 0.2812, 0.5, 0.3125, 0.5, 0.3125, 0.5, 0.2812, 0.5, 0.2812, 0.5, 0.3125, 0.5, 0.2812, 0.9981, 0.3125, 0.9981, 0.3125, 0.9988, 0.2812, 0.9988, 0.2812, 0.9988, 0.3125, 0.9988, 0.3125, 1.0, 0.2812, 1.0, 0.2812, 1.0, 0.3125, 1.0, 0.3125, 1.0, 0.2812, 1.0, 0.2812, 1.0, 0.3125, 1.0, 0.3125, 1.0, 0.2812, 1.0, 0.2812, 0.5019, 0.25, 0.5019, 0.25, 0.5012, 0.2812, 0.5012, 0.2812, 0.5012, 0.25, 0.5012, 0.25, 0.5, 0.2812, 0.5, 0.2812, 0.5, 0.25, 0.5, 0.25, 0.5, 0.2812, 0.5, 0.2812, 0.5, 0.25, 0.5, 0.25, 0.5, 0.2812, 0.5, 0.25, 0.9981, 0.2812, 0.9981, 0.2812, 0.9988, 0.25, 0.9988, 0.25, 0.9988, 0.2812, 0.9988, 0.2812, 1.0, 0.25, 1.0, 0.25, 1.0, 0.2812, 1.0, 0.2812, 1.0, 0.25, 1.0, 0.25, 1.0, 0.2812, 1.0, 0.2812, 1.0, 0.25, 1.0, 0.25, 0.5019, 0.2188, 0.5019, 0.2188, 0.5012, 0.25, 0.5012, 0.25, 0.5012, 0.2188, 0.5012, 0.2188, 0.5, 0.25, 0.5, 0.25, 0.5, 0.2188, 0.5, 0.2188, 0.5, 0.25, 0.5, 0.25, 0.5, 0.2188, 0.5, 0.2188, 0.5, 0.25, 0.5, 0.2188, 0.9981, 0.25, 0.9981, 0.25, 0.9988, 0.2187, 0.9988, 0.2187, 0.9988, 0.25, 0.9988, 0.25, 1.0, 0.2188, 1.0, 0.2188, 1.0, 0.25, 1.0, 0.25, 1.0, 0.2188, 1.0, 0.2188, 1.0, 0.25, 1.0, 0.25, 1.0, 0.2188, 1.0, 0.2188, 0.5019, 0.1875, 0.5019, 0.1875, 0.5012, 0.2188, 0.5012, 0.2188, 0.5012, 0.1875, 0.5012, 0.1875, 0.5, 0.2188, 0.5, 0.2188, 0.5, 0.1875, 0.5, 0.1875, 0.5, 0.2188, 0.5, 0.2188, 0.5, 0.1875, 0.5, 0.1875, 0.5, 0.2188, 0.5, 0.1875, 0.9981, 0.2188, 0.9981, 0.2187, 0.9988, 0.1875, 0.9988, 0.1875, 0.9988, 0.2187, 0.9988, 0.2188, 1.0, 0.1875, 1.0, 0.1875, 1.0, 0.2188, 1.0, 0.2188, 1.0, 0.1875, 1.0, 0.1875, 1.0, 0.2188, 1.0, 0.2188, 1.0, 0.1875, 1.0, 0.1875, 0.5019, 0.1562, 0.5019, 0.1562, 0.5012, 0.1875, 0.5012, 0.1875, 0.5012, 0.1562, 0.5012, 0.1562, 0.5, 0.1875, 0.5, 0.1875, 0.5, 0.1562, 0.5, 0.1563, 0.5, 0.1875, 0.5, 0.1875, 0.5, 0.1563, 0.5, 0.1562, 0.5, 0.1875, 0.5, 0.1562, 0.9981, 0.1875, 0.9981, 0.1875, 0.9988, 0.1562, 0.9988, 0.1562, 0.9988, 0.1875, 0.9988, 0.1875, 1.0, 0.1562, 1.0, 0.1562, 1.0, 0.1875, 1.0, 0.1875, 1.0, 0.1562, 1.0, 0.1562, 1.0, 0.1875, 1.0, 0.1875, 1.0, 0.1562, 1.0, 0.1562, 0.5019, 0.125, 0.5019, 0.125, 0.5012, 0.1562, 0.5012, 0.1562, 0.5012, 0.125, 0.5012, 0.125, 0.5, 0.1562, 0.5, 0.1562, 0.5, 0.125, 0.5, 0.125, 0.5, 0.1563, 0.5, 0.1563, 0.5, 0.125, 0.5, 0.125, 0.5, 0.1562, 0.5, 0.125, 0.9981, 0.1562, 0.9981, 0.1562, 0.9988, 0.125, 0.9988, 0.125, 0.9988, 0.1562, 0.9988, 0.1562, 1.0, 0.125, 1.0, 0.125, 1.0, 0.1562, 1.0, 0.1562, 1.0, 0.125, 1.0, 0.125, 1.0, 0.1562, 1.0, 0.1562, 1.0, 0.125, 1.0, 0.125, 0.5019, 0.09375, 0.5019, 0.09375, 0.5012, 0.125, 0.5012, 0.125, 0.5012, 0.09375, 0.5012, 0.09375, 0.5, 0.125, 0.5, 0.125, 0.5, 0.09375, 0.5, 0.09375, 0.5, 0.125, 0.5, 0.125, 0.5, 0.09375, 0.5, 0.09375, 0.5, 0.125, 0.5, 0.09375, 0.9981, 0.125, 0.9981, 0.125, 0.9988, 0.09375, 0.9988, 0.09375, 0.9988, 0.125, 0.9988, 0.125, 1.0, 0.09375, 1.0, 0.09375, 1.0, 0.125, 1.0, 0.125, 1.0, 0.09375, 1.0, 0.09375, 1.0, 0.125, 1.0, 0.125, 1.0, 0.09375, 1.0, 0.09375, 0.5019, 0.0625, 0.5019, 0.0625, 0.5012, 0.09375, 0.5012, 0.09375, 0.5012, 0.0625, 0.5012, 0.0625, 0.5, 0.09375, 0.5, 0.09375, 0.5, 0.0625, 0.5, 0.0625, 0.5, 0.09375, 0.5, 0.09375, 0.5, 0.0625, 0.5, 0.0625, 0.5, 0.09375, 0.5, 0.0625, 0.9981, 0.09375, 0.9981, 0.09375, 0.9988, 0.0625, 0.9988, 0.0625, 0.9988, 0.09375, 0.9988, 0.09375, 1.0, 0.0625, 1.0, 0.0625, 1.0, 0.09375, 1.0, 0.09375, 1.0, 0.0625, 1.0, 0.0625, 1.0, 0.09375, 1.0, 0.09375, 1.0, 0.0625, 1.0, 0.0625, 0.5019, 0.03125, 0.5019, 0.03125, 0.5012, 0.0625, 0.5012, 0.0625, 0.5012, 0.03125, 0.5012, 0.03125, 0.5, 0.0625, 0.5, 0.0625, 0.5, 0.03125, 0.5, 0.03125, 0.5, 0.0625, 0.5, 0.0625, 0.5, 0.03125, 0.5, 0.03125, 0.5, 0.0625, 0.5, 0.03125, 0.9981, 0.0625, 0.9981, 0.0625, 0.9988, 0.03125, 0.9988, 0.03125, 0.9988, 0.0625, 0.9988, 0.0625, 1.0, 0.03125, 1.0, 0.03125, 1.0, 0.0625, 1.0, 0.0625, 1.0, 0.03125, 1.0, 0.03125, 1.0, 0.0625, 1.0, 0.0625, 1.0, 0.03125, 1.0, 0.03125, 0.5019, 0.0, 0.5019, 9.074e-06, 0.5012, 0.03125, 0.5012, 0.03125, 0.5012, 9.074e-06, 0.5012, 4.341e-05, 0.5, 0.03125, 0.5, 0.03125, 0.5, 4.341e-05, 0.5, 2.504e-06, 0.5, 0.03125, 0.5, 0.03125, 0.5, 2.504e-06, 0.5, 0.0, 0.5, 0.03125, 0.5, 0.0, 0.9981, 0.03125, 0.9981, 0.03125, 0.9988, 1.84e-05, 0.9988, 1.84e-05, 0.9988, 0.03125, 0.9988, 0.03125, 1.0, 5.262e-05, 1.0, 5.262e-05, 1.0, 0.03125, 1.0, 0.03125, 1.0, -5.443e-06, 1.0, -5.443e-06, 1.0, 0.03125, 1.0, 0.03125, 1.0, 0.0, 1.0, 0.9688, 0.5, 1.0, 0.5, 1.0, 0.5, 0.9688, 0.5])
me_cylinder.update()

# ---- objects
ob_cylinder = bpy.data.objects.new('Cylinder', me_cylinder)

# ---- transforms, parenting, visibility, modifiers, constraints
ob_cylinder.location = (0.0, 0.0, 1.388)
_m = ob_cylinder.modifiers.new('Smooth by Angle', 'NODES')
_m.node_group = ng_smooth_by_angle
_m.use_pin_to_last = True
_m.show_group_selector = False

# ---- collection membership
col_collection.objects.link(ob_cylinder)

# ---- scene / render settings (as saved in the file)
scene.frame_start = 1; scene.frame_end = 250; scene.frame_set(1)
scene.render.engine = 'BLENDER_EEVEE_NEXT'
bpy.context.view_layer.update()

# ---- added for rendering (the .blend has no active camera and no usable light): camera, sun
cam_auto = bpy.data.cameras.new('AutoCamera')
cam_auto.lens = 50.0
cam_auto.sensor_width = 36.0
cam_auto.clip_end = 1000.0
ob_auto_camera = bpy.data.objects.new('AutoCamera', cam_auto)
scene.collection.objects.link(ob_auto_camera)
ob_auto_camera.location = (4.41929, -5.30314, 4.05133)
ob_auto_camera.rotation_euler = (1.09748, -7.21219e-08, 0.694738)
scene.camera = ob_auto_camera
light_auto_sun = bpy.data.lights.new('AutoSun', 'SUN')
light_auto_sun.energy = 3.0
light_auto_sun.angle = 0.0523599
ob_auto_sun = bpy.data.objects.new('AutoSun', light_auto_sun)
scene.collection.objects.link(ob_auto_sun)
ob_auto_sun.rotation_euler = (0.872665, 0.174533, 0.523599)
bpy.context.view_layer.update()
